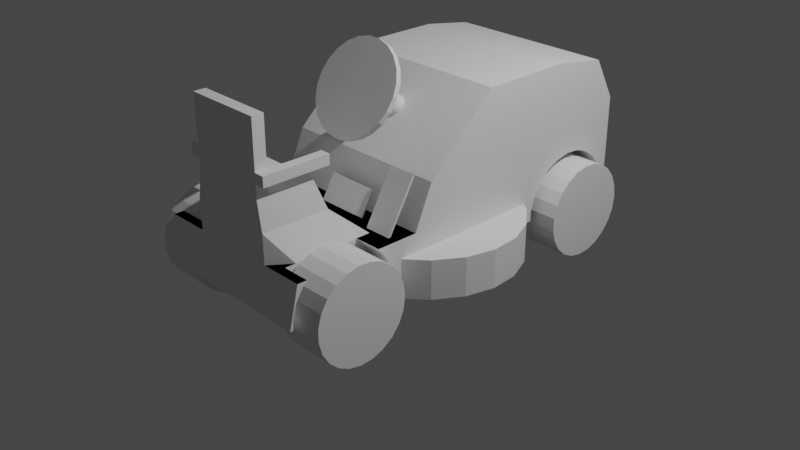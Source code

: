 # Source: mower.blend  (saved by Blender 2.82.7; exported with 4.5.12 LTS)
import bpy
from mathutils import Matrix  # noqa: F401  (used for matrix-valued properties, if any)

bpy.ops.wm.read_factory_settings(use_empty=True)
scene = bpy.context.scene
scene.name = 'Scene'

# ---- collections
col_collection = bpy.data.collections.new('Collection'); scene.collection.children.link(col_collection)

# ---- world
world_world = bpy.data.worlds.new('World'); scene.world = world_world
world_world.use_nodes = True; world_world.node_tree.nodes.clear()
_N = world_world.node_tree.nodes; _L = world_world.node_tree.links
n0 = _N.new('ShaderNodeOutputWorld'); n0.name = 'World Output'; n0.location = (300, 300)
n1 = _N.new('ShaderNodeBackground'); n1.name = 'Background'; n1.location = (10, 300)
n1.inputs[0].default_value = (0.05088, 0.05088, 0.05088, 1.0)
_L.new(n1.outputs[0], n0.inputs[0])
n0.is_active_output = True
world_world.color = (0.05088, 0.05088, 0.05088)
world_world.use_sun_shadow = False
world_world.sun_shadow_jitter_overblur = 0.0

# ---- cameras
cam_camera = bpy.data.cameras.new('Camera')
cam_camera.clip_end = 100.0
cam_camera.ortho_scale = 7.314

# ---- lights
light_light = bpy.data.lights.new('Light', 'POINT')
light_light.transmission_factor = 0.0
light_light.energy = 1000.0
light_light.shadow_soft_size = 0.1
light_light.shadow_maximum_resolution = 0.006
light_light.use_absolute_resolution = True

# ---- meshes
me_cylinder = bpy.data.meshes.new('Cylinder')
me_cylinder.from_pydata([(0.0, 1.0, -1.0), (0.0, 1.0, 1.0), (0.2698, 0.9629, -1.0), (0.2698, 0.9629, 1.0), (0.5196, 0.8544, -1.0), (0.5196, 0.8544, 1.0), (0.7308, 0.6826, -1.0), (0.7308, 0.6826, 1.0), (0.8879, 0.4601, -1.0), (0.8879, 0.4601, 1.0), (0.9791, 0.2035, -1.0), (0.9791, 0.2035, 1.0), (0.9977, -0.06824, -1.0), (0.9977, -0.06824, 1.0), (0.9423, -0.3349, -1.0), (0.9423, -0.3349, 1.0), (0.817, -0.5767, -1.0), (0.817, -0.5767, 1.0), (0.6311, -0.7757, -1.0), (0.6311, -0.7757, 1.0), (0.3984, -0.9172, -1.0), (0.3984, -0.9172, 1.0), (0.1362, -0.9907, -1.0), (0.1362, -0.9907, 1.0), (-0.1362, -0.9907, -1.0), (-0.1362, -0.9907, 1.0), (-0.3984, -0.9172, -1.0), (-0.3984, -0.9172, 1.0), (-0.6311, -0.7757, -1.0), (-0.6311, -0.7757, 1.0), (-0.817, -0.5767, -1.0), (-0.817, -0.5767, 1.0), (-0.9423, -0.3349, -1.0), (-0.9423, -0.3349, 1.0), (-0.9977, -0.06824, -1.0), (-0.9977, -0.06824, 1.0), (-0.9791, 0.2035, -1.0), (-0.9791, 0.2035, 1.0), (-0.8879, 0.4601, -1.0), (-0.8879, 0.4601, 1.0), (-0.7308, 0.6826, -1.0), (-0.7308, 0.6826, 1.0), (-0.5196, 0.8544, -1.0), (-0.5196, 0.8544, 1.0), (-0.2698, 0.9629, -1.0), (-0.2698, 0.9629, 1.0)], [], [(0, 1, 3, 2), (2, 3, 5, 4), (4, 5, 7, 6), (6, 7, 9, 8), (8, 9, 11, 10), (10, 11, 13, 12), (12, 13, 15, 14), (14, 15, 17, 16), (16, 17, 19, 18), (18, 19, 21, 20), (20, 21, 23, 22), (22, 23, 25, 24), (24, 25, 27, 26), (26, 27, 29, 28), (28, 29, 31, 30), (30, 31, 33, 32), (32, 33, 35, 34), (34, 35, 37, 36), (36, 37, 39, 38), (38, 39, 41, 40), (40, 41, 43, 42), (3, 1, 45, 43, 41, 39, 37, 35, 33, 31, 29, 27, 25, 23, 21, 19, 17, 15, 13, 11, 9, 7, 5), (42, 43, 45, 44), (44, 45, 1, 0), (0, 2, 4, 6, 8, 10, 12, 14, 16, 18, 20, 22, 24, 26, 28, 30, 32, 34, 36, 38, 40, 42, 44)])
_uv = me_cylinder.uv_layers.new(name='UVMap')
_uv.uv.foreach_set('vector', [1.0, 0.5, 1.0, 1.0, 0.9565, 1.0, 0.9565, 0.5, 0.9565, 0.5, 0.9565, 1.0, 0.913, 1.0, 0.913, 0.5, 0.913, 0.5, 0.913, 1.0, 0.8696, 1.0, 0.8696, 0.5, 0.8696, 0.5, 0.8696, 1.0, 0.8261, 1.0, 0.8261, 0.5, 0.8261, 0.5, 0.8261, 1.0, 0.7826, 1.0, 0.7826, 0.5, 0.7826, 0.5, 0.7826, 1.0, 0.7391, 1.0, 0.7391, 0.5, 0.7391, 0.5, 0.7391, 1.0, 0.6957, 1.0, 0.6957, 0.5, 0.6957, 0.5, 0.6957, 1.0, 0.6522, 1.0, 0.6522, 0.5, 0.6522, 0.5, 0.6522, 1.0, 0.6087, 1.0, 0.6087, 0.5, 0.6087, 0.5, 0.6087, 1.0, 0.5652, 1.0, 0.5652, 0.5, 0.5652, 0.5, 0.5652, 1.0, 0.5217, 1.0, 0.5217, 0.5, 0.5217, 0.5, 0.5217, 1.0, 0.4783, 1.0, 0.4783, 0.5, 0.4783, 0.5, 0.4783, 1.0, 0.4348, 1.0, 0.4348, 0.5, 0.4348, 0.5, 0.4348, 1.0, 0.3913, 1.0, 0.3913, 0.5, 0.3913, 0.5, 0.3913, 1.0, 0.3478, 1.0, 0.3478, 0.5, 0.3478, 0.5, 0.3478, 1.0, 0.3043, 1.0, 0.3043, 0.5, 0.3043, 0.5, 0.3043, 1.0, 0.2609, 1.0, 0.2609, 0.5, 0.2609, 0.5, 0.2609, 1.0, 0.2174, 1.0, 0.2174, 0.5, 0.2174, 0.5, 0.2174, 1.0, 0.1739, 1.0, 0.1739, 0.5, 0.1739, 0.5, 0.1739, 1.0, 0.1304, 1.0, 0.1304, 0.5, 0.1304, 0.5, 0.1304, 1.0, 0.08696, 1.0, 0.08696, 0.5, 0.3148, 0.4811, 0.25, 0.49, 0.1852, 0.4811, 0.1253, 0.4551, 0.0746, 0.4138, 0.03691, 0.3604, 0.01502, 0.2988, 0.01056, 0.2336, 0.02386, 0.1696, 0.05393, 0.1116, 0.09854, 0.06383, 0.1544, 0.02987, 0.2173, 0.01224, 0.2827, 0.01224, 0.3456, 0.02987, 0.4015, 0.06383, 0.4461, 0.1116, 0.4761, 0.1696, 0.4894, 0.2336, 0.485, 0.2988, 0.4631, 0.3604, 0.4254, 0.4138, 0.3747, 0.4551, 0.08696, 0.5, 0.08696, 1.0, 0.04348, 1.0, 0.04348, 0.5, 0.04348, 0.5, 0.04348, 1.0, 1.565e-07, 1.0, 1.565e-07, 0.5, 0.75, 0.49, 0.8148, 0.4811, 0.8747, 0.4551, 0.9254, 0.4138, 0.9631, 0.3604, 0.985, 0.2988, 0.9894, 0.2336, 0.9761, 0.1696, 0.9461, 0.1116, 0.9015, 0.06383, 0.8456, 0.02987, 0.7827, 0.01224, 0.7173, 0.01224, 0.6544, 0.02987, 0.5985, 0.06383, 0.5539, 0.1116, 0.5239, 0.1696, 0.5106, 0.2336, 0.515, 0.2988, 0.5369, 0.3604, 0.5746, 0.4138, 0.6253, 0.4551, 0.6852, 0.4811])
me_cylinder.use_remesh_fix_poles = True
me_cylinder.use_remesh_preserve_attributes = False
me_cylinder.use_mirror_vertex_groups = False
me_cylinder.update()
me_cylinder_002 = bpy.data.meshes.new('Cylinder.002')
me_cylinder_002.from_pydata([(0.0, 1.0, -1.0), (0.0, 1.0, 1.0), (0.2698, 0.9629, -1.0), (0.2698, 0.9629, 1.0), (0.5196, 0.8544, -1.0), (0.5196, 0.8544, 1.0), (0.7308, 0.6826, -1.0), (0.7308, 0.6826, 1.0), (0.8879, 0.4601, -1.0), (0.8879, 0.4601, 1.0), (0.9791, 0.2035, -1.0), (0.9791, 0.2035, 1.0), (0.9977, -0.06824, -1.0), (0.9977, -0.06824, 1.0), (0.9423, -0.3349, -1.0), (0.9423, -0.3349, 1.0), (0.817, -0.5767, -1.0), (0.817, -0.5767, 1.0), (0.6311, -0.7757, -1.0), (0.6311, -0.7757, 1.0), (0.3984, -0.9172, -1.0), (0.3984, -0.9172, 1.0), (0.1362, -0.9907, -1.0), (0.1362, -0.9907, 1.0), (-0.1362, -0.9907, -1.0), (-0.1362, -0.9907, 1.0), (-0.3984, -0.9172, -1.0), (-0.3984, -0.9172, 1.0), (-0.6311, -0.7757, -1.0), (-0.6311, -0.7757, 1.0), (-0.817, -0.5767, -1.0), (-0.817, -0.5767, 1.0), (-0.9423, -0.3349, -1.0), (-0.9423, -0.3349, 1.0), (-0.9977, -0.06824, -1.0), (-0.9977, -0.06824, 1.0), (-0.9791, 0.2035, -1.0), (-0.9791, 0.2035, 1.0), (-0.8879, 0.4601, -1.0), (-0.8879, 0.4601, 1.0), (-0.7308, 0.6826, -1.0), (-0.7308, 0.6826, 1.0), (-0.5196, 0.8544, -1.0), (-0.5196, 0.8544, 1.0), (-0.2698, 0.9629, -1.0), (-0.2698, 0.9629, 1.0)], [], [(0, 1, 3, 2), (2, 3, 5, 4), (4, 5, 7, 6), (6, 7, 9, 8), (8, 9, 11, 10), (10, 11, 13, 12), (12, 13, 15, 14), (14, 15, 17, 16), (16, 17, 19, 18), (18, 19, 21, 20), (20, 21, 23, 22), (22, 23, 25, 24), (24, 25, 27, 26), (26, 27, 29, 28), (28, 29, 31, 30), (30, 31, 33, 32), (32, 33, 35, 34), (34, 35, 37, 36), (36, 37, 39, 38), (38, 39, 41, 40), (40, 41, 43, 42), (3, 1, 45, 43, 41, 39, 37, 35, 33, 31, 29, 27, 25, 23, 21, 19, 17, 15, 13, 11, 9, 7, 5), (42, 43, 45, 44), (44, 45, 1, 0), (0, 2, 4, 6, 8, 10, 12, 14, 16, 18, 20, 22, 24, 26, 28, 30, 32, 34, 36, 38, 40, 42, 44)])
_uv = me_cylinder_002.uv_layers.new(name='UVMap')
_uv.uv.foreach_set('vector', [1.0, 0.5, 1.0, 1.0, 0.9565, 1.0, 0.9565, 0.5, 0.9565, 0.5, 0.9565, 1.0, 0.913, 1.0, 0.913, 0.5, 0.913, 0.5, 0.913, 1.0, 0.8696, 1.0, 0.8696, 0.5, 0.8696, 0.5, 0.8696, 1.0, 0.8261, 1.0, 0.8261, 0.5, 0.8261, 0.5, 0.8261, 1.0, 0.7826, 1.0, 0.7826, 0.5, 0.7826, 0.5, 0.7826, 1.0, 0.7391, 1.0, 0.7391, 0.5, 0.7391, 0.5, 0.7391, 1.0, 0.6957, 1.0, 0.6957, 0.5, 0.6957, 0.5, 0.6957, 1.0, 0.6522, 1.0, 0.6522, 0.5, 0.6522, 0.5, 0.6522, 1.0, 0.6087, 1.0, 0.6087, 0.5, 0.6087, 0.5, 0.6087, 1.0, 0.5652, 1.0, 0.5652, 0.5, 0.5652, 0.5, 0.5652, 1.0, 0.5217, 1.0, 0.5217, 0.5, 0.5217, 0.5, 0.5217, 1.0, 0.4783, 1.0, 0.4783, 0.5, 0.4783, 0.5, 0.4783, 1.0, 0.4348, 1.0, 0.4348, 0.5, 0.4348, 0.5, 0.4348, 1.0, 0.3913, 1.0, 0.3913, 0.5, 0.3913, 0.5, 0.3913, 1.0, 0.3478, 1.0, 0.3478, 0.5, 0.3478, 0.5, 0.3478, 1.0, 0.3043, 1.0, 0.3043, 0.5, 0.3043, 0.5, 0.3043, 1.0, 0.2609, 1.0, 0.2609, 0.5, 0.2609, 0.5, 0.2609, 1.0, 0.2174, 1.0, 0.2174, 0.5, 0.2174, 0.5, 0.2174, 1.0, 0.1739, 1.0, 0.1739, 0.5, 0.1739, 0.5, 0.1739, 1.0, 0.1304, 1.0, 0.1304, 0.5, 0.1304, 0.5, 0.1304, 1.0, 0.08696, 1.0, 0.08696, 0.5, 0.3148, 0.4811, 0.25, 0.49, 0.1852, 0.4811, 0.1253, 0.4551, 0.0746, 0.4138, 0.03691, 0.3604, 0.01502, 0.2988, 0.01056, 0.2336, 0.02386, 0.1696, 0.05393, 0.1116, 0.09854, 0.06383, 0.1544, 0.02987, 0.2173, 0.01224, 0.2827, 0.01224, 0.3456, 0.02987, 0.4015, 0.06383, 0.4461, 0.1116, 0.4761, 0.1696, 0.4894, 0.2336, 0.485, 0.2988, 0.4631, 0.3604, 0.4254, 0.4138, 0.3747, 0.4551, 0.08696, 0.5, 0.08696, 1.0, 0.04348, 1.0, 0.04348, 0.5, 0.04348, 0.5, 0.04348, 1.0, 1.565e-07, 1.0, 1.565e-07, 0.5, 0.75, 0.49, 0.8148, 0.4811, 0.8747, 0.4551, 0.9254, 0.4138, 0.9631, 0.3604, 0.985, 0.2988, 0.9894, 0.2336, 0.9761, 0.1696, 0.9461, 0.1116, 0.9015, 0.06383, 0.8456, 0.02987, 0.7827, 0.01224, 0.7173, 0.01224, 0.6544, 0.02987, 0.5985, 0.06383, 0.5539, 0.1116, 0.5239, 0.1696, 0.5106, 0.2336, 0.515, 0.2988, 0.5369, 0.3604, 0.5746, 0.4138, 0.6253, 0.4551, 0.6852, 0.4811])
me_cylinder_002.use_remesh_fix_poles = True
me_cylinder_002.use_remesh_preserve_attributes = False
me_cylinder_002.use_mirror_vertex_groups = False
me_cylinder_002.update()
me_cylinder_003 = bpy.data.meshes.new('Cylinder.003')
me_cylinder_003.from_pydata([(0.0, 1.0, -1.0), (0.0, 1.0, 1.0), (0.2698, 0.9629, -1.0), (0.2698, 0.9629, 1.0), (0.5196, 0.8544, -1.0), (0.5196, 0.8544, 1.0), (0.7308, 0.6826, -1.0), (0.7308, 0.6826, 1.0), (0.8879, 0.4601, -1.0), (0.8879, 0.4601, 1.0), (0.9791, 0.2035, -1.0), (0.9791, 0.2035, 1.0), (0.9977, -0.06824, -1.0), (0.9977, -0.06824, 1.0), (0.9423, -0.3349, -1.0), (0.9423, -0.3349, 1.0), (0.817, -0.5767, -1.0), (0.817, -0.5767, 1.0), (0.6311, -0.7757, -1.0), (0.6311, -0.7757, 1.0), (0.3984, -0.9172, -1.0), (0.3984, -0.9172, 1.0), (0.1362, -0.9907, -1.0), (0.1362, -0.9907, 1.0), (-0.1362, -0.9907, -1.0), (-0.1362, -0.9907, 1.0), (-0.3984, -0.9172, -1.0), (-0.3984, -0.9172, 1.0), (-0.6311, -0.7757, -1.0), (-0.6311, -0.7757, 1.0), (-0.817, -0.5767, -1.0), (-0.817, -0.5767, 1.0), (-0.9423, -0.3349, -1.0), (-0.9423, -0.3349, 1.0), (-0.9977, -0.06824, -1.0), (-0.9977, -0.06824, 1.0), (-0.9791, 0.2035, -1.0), (-0.9791, 0.2035, 1.0), (-0.8879, 0.4601, -1.0), (-0.8879, 0.4601, 1.0), (-0.7308, 0.6826, -1.0), (-0.7308, 0.6826, 1.0), (-0.5196, 0.8544, -1.0), (-0.5196, 0.8544, 1.0), (-0.2698, 0.9629, -1.0), (-0.2698, 0.9629, 1.0)], [], [(0, 1, 3, 2), (2, 3, 5, 4), (4, 5, 7, 6), (6, 7, 9, 8), (8, 9, 11, 10), (10, 11, 13, 12), (12, 13, 15, 14), (14, 15, 17, 16), (16, 17, 19, 18), (18, 19, 21, 20), (20, 21, 23, 22), (22, 23, 25, 24), (24, 25, 27, 26), (26, 27, 29, 28), (28, 29, 31, 30), (30, 31, 33, 32), (32, 33, 35, 34), (34, 35, 37, 36), (36, 37, 39, 38), (38, 39, 41, 40), (40, 41, 43, 42), (3, 1, 45, 43, 41, 39, 37, 35, 33, 31, 29, 27, 25, 23, 21, 19, 17, 15, 13, 11, 9, 7, 5), (42, 43, 45, 44), (44, 45, 1, 0), (0, 2, 4, 6, 8, 10, 12, 14, 16, 18, 20, 22, 24, 26, 28, 30, 32, 34, 36, 38, 40, 42, 44)])
_uv = me_cylinder_003.uv_layers.new(name='UVMap')
_uv.uv.foreach_set('vector', [1.0, 0.5, 1.0, 1.0, 0.9565, 1.0, 0.9565, 0.5, 0.9565, 0.5, 0.9565, 1.0, 0.913, 1.0, 0.913, 0.5, 0.913, 0.5, 0.913, 1.0, 0.8696, 1.0, 0.8696, 0.5, 0.8696, 0.5, 0.8696, 1.0, 0.8261, 1.0, 0.8261, 0.5, 0.8261, 0.5, 0.8261, 1.0, 0.7826, 1.0, 0.7826, 0.5, 0.7826, 0.5, 0.7826, 1.0, 0.7391, 1.0, 0.7391, 0.5, 0.7391, 0.5, 0.7391, 1.0, 0.6957, 1.0, 0.6957, 0.5, 0.6957, 0.5, 0.6957, 1.0, 0.6522, 1.0, 0.6522, 0.5, 0.6522, 0.5, 0.6522, 1.0, 0.6087, 1.0, 0.6087, 0.5, 0.6087, 0.5, 0.6087, 1.0, 0.5652, 1.0, 0.5652, 0.5, 0.5652, 0.5, 0.5652, 1.0, 0.5217, 1.0, 0.5217, 0.5, 0.5217, 0.5, 0.5217, 1.0, 0.4783, 1.0, 0.4783, 0.5, 0.4783, 0.5, 0.4783, 1.0, 0.4348, 1.0, 0.4348, 0.5, 0.4348, 0.5, 0.4348, 1.0, 0.3913, 1.0, 0.3913, 0.5, 0.3913, 0.5, 0.3913, 1.0, 0.3478, 1.0, 0.3478, 0.5, 0.3478, 0.5, 0.3478, 1.0, 0.3043, 1.0, 0.3043, 0.5, 0.3043, 0.5, 0.3043, 1.0, 0.2609, 1.0, 0.2609, 0.5, 0.2609, 0.5, 0.2609, 1.0, 0.2174, 1.0, 0.2174, 0.5, 0.2174, 0.5, 0.2174, 1.0, 0.1739, 1.0, 0.1739, 0.5, 0.1739, 0.5, 0.1739, 1.0, 0.1304, 1.0, 0.1304, 0.5, 0.1304, 0.5, 0.1304, 1.0, 0.08696, 1.0, 0.08696, 0.5, 0.3148, 0.4811, 0.25, 0.49, 0.1852, 0.4811, 0.1253, 0.4551, 0.0746, 0.4138, 0.03691, 0.3604, 0.01502, 0.2988, 0.01056, 0.2336, 0.02386, 0.1696, 0.05393, 0.1116, 0.09854, 0.06383, 0.1544, 0.02987, 0.2173, 0.01224, 0.2827, 0.01224, 0.3456, 0.02987, 0.4015, 0.06383, 0.4461, 0.1116, 0.4761, 0.1696, 0.4894, 0.2336, 0.485, 0.2988, 0.4631, 0.3604, 0.4254, 0.4138, 0.3747, 0.4551, 0.08696, 0.5, 0.08696, 1.0, 0.04348, 1.0, 0.04348, 0.5, 0.04348, 0.5, 0.04348, 1.0, 1.565e-07, 1.0, 1.565e-07, 0.5, 0.75, 0.49, 0.8148, 0.4811, 0.8747, 0.4551, 0.9254, 0.4138, 0.9631, 0.3604, 0.985, 0.2988, 0.9894, 0.2336, 0.9761, 0.1696, 0.9461, 0.1116, 0.9015, 0.06383, 0.8456, 0.02987, 0.7827, 0.01224, 0.7173, 0.01224, 0.6544, 0.02987, 0.5985, 0.06383, 0.5539, 0.1116, 0.5239, 0.1696, 0.5106, 0.2336, 0.515, 0.2988, 0.5369, 0.3604, 0.5746, 0.4138, 0.6253, 0.4551, 0.6852, 0.4811])
me_cylinder_003.use_remesh_fix_poles = True
me_cylinder_003.use_remesh_preserve_attributes = False
me_cylinder_003.use_mirror_vertex_groups = False
me_cylinder_003.update()
me_cylinder_006 = bpy.data.meshes.new('Cylinder.006')
me_cylinder_006.from_pydata([(0.0, 1.0, -1.0), (0.0, 1.0, 1.0), (0.2698, 0.9629, -1.0), (0.2698, 0.9629, 1.0), (0.5196, 0.8544, -1.0), (0.5196, 0.8544, 1.0), (0.7308, 0.6826, -1.0), (0.7308, 0.6826, 1.0), (0.8879, 0.4601, -1.0), (0.8879, 0.4601, 1.0), (0.9791, 0.2035, -1.0), (0.9791, 0.2035, 1.0), (0.9977, -0.06824, -1.0), (0.9977, -0.06824, 1.0), (0.9423, -0.3349, -1.0), (0.9423, -0.3349, 1.0), (0.817, -0.5767, -1.0), (0.817, -0.5767, 1.0), (0.6311, -0.7757, -1.0), (0.6311, -0.7757, 1.0), (0.3984, -0.9172, -1.0), (0.3984, -0.9172, 1.0), (0.1362, -0.9907, -1.0), (0.1362, -0.9907, 1.0), (-0.1362, -0.9907, -1.0), (-0.1362, -0.9907, 1.0), (-0.3984, -0.9172, -1.0), (-0.3984, -0.9172, 1.0), (-0.6311, -0.7757, -1.0), (-0.6311, -0.7757, 1.0), (-0.817, -0.5767, -1.0), (-0.817, -0.5767, 1.0), (-0.9423, -0.3349, -1.0), (-0.9423, -0.3349, 1.0), (-0.9977, -0.06824, -1.0), (-0.9977, -0.06824, 1.0), (-0.9791, 0.2035, -1.0), (-0.9791, 0.2035, 1.0), (-0.8879, 0.4601, -1.0), (-0.8879, 0.4601, 1.0), (-0.7308, 0.6826, -1.0), (-0.7308, 0.6826, 1.0), (-0.5196, 0.8544, -1.0), (-0.5196, 0.8544, 1.0), (-0.2698, 0.9629, -1.0), (-0.2698, 0.9629, 1.0)], [], [(0, 1, 3, 2), (2, 3, 5, 4), (4, 5, 7, 6), (6, 7, 9, 8), (8, 9, 11, 10), (10, 11, 13, 12), (12, 13, 15, 14), (14, 15, 17, 16), (16, 17, 19, 18), (18, 19, 21, 20), (20, 21, 23, 22), (22, 23, 25, 24), (24, 25, 27, 26), (26, 27, 29, 28), (28, 29, 31, 30), (30, 31, 33, 32), (32, 33, 35, 34), (34, 35, 37, 36), (36, 37, 39, 38), (38, 39, 41, 40), (40, 41, 43, 42), (3, 1, 45, 43, 41, 39, 37, 35, 33, 31, 29, 27, 25, 23, 21, 19, 17, 15, 13, 11, 9, 7, 5), (42, 43, 45, 44), (44, 45, 1, 0), (0, 2, 4, 6, 8, 10, 12, 14, 16, 18, 20, 22, 24, 26, 28, 30, 32, 34, 36, 38, 40, 42, 44)])
_uv = me_cylinder_006.uv_layers.new(name='UVMap')
_uv.uv.foreach_set('vector', [1.0, 0.5, 1.0, 1.0, 0.9565, 1.0, 0.9565, 0.5, 0.9565, 0.5, 0.9565, 1.0, 0.913, 1.0, 0.913, 0.5, 0.913, 0.5, 0.913, 1.0, 0.8696, 1.0, 0.8696, 0.5, 0.8696, 0.5, 0.8696, 1.0, 0.8261, 1.0, 0.8261, 0.5, 0.8261, 0.5, 0.8261, 1.0, 0.7826, 1.0, 0.7826, 0.5, 0.7826, 0.5, 0.7826, 1.0, 0.7391, 1.0, 0.7391, 0.5, 0.7391, 0.5, 0.7391, 1.0, 0.6957, 1.0, 0.6957, 0.5, 0.6957, 0.5, 0.6957, 1.0, 0.6522, 1.0, 0.6522, 0.5, 0.6522, 0.5, 0.6522, 1.0, 0.6087, 1.0, 0.6087, 0.5, 0.6087, 0.5, 0.6087, 1.0, 0.5652, 1.0, 0.5652, 0.5, 0.5652, 0.5, 0.5652, 1.0, 0.5217, 1.0, 0.5217, 0.5, 0.5217, 0.5, 0.5217, 1.0, 0.4783, 1.0, 0.4783, 0.5, 0.4783, 0.5, 0.4783, 1.0, 0.4348, 1.0, 0.4348, 0.5, 0.4348, 0.5, 0.4348, 1.0, 0.3913, 1.0, 0.3913, 0.5, 0.3913, 0.5, 0.3913, 1.0, 0.3478, 1.0, 0.3478, 0.5, 0.3478, 0.5, 0.3478, 1.0, 0.3043, 1.0, 0.3043, 0.5, 0.3043, 0.5, 0.3043, 1.0, 0.2609, 1.0, 0.2609, 0.5, 0.2609, 0.5, 0.2609, 1.0, 0.2174, 1.0, 0.2174, 0.5, 0.2174, 0.5, 0.2174, 1.0, 0.1739, 1.0, 0.1739, 0.5, 0.1739, 0.5, 0.1739, 1.0, 0.1304, 1.0, 0.1304, 0.5, 0.1304, 0.5, 0.1304, 1.0, 0.08696, 1.0, 0.08696, 0.5, 0.3148, 0.4811, 0.25, 0.49, 0.1852, 0.4811, 0.1253, 0.4551, 0.0746, 0.4138, 0.03691, 0.3604, 0.01502, 0.2988, 0.01056, 0.2336, 0.02386, 0.1696, 0.05393, 0.1116, 0.09854, 0.06383, 0.1544, 0.02987, 0.2173, 0.01224, 0.2827, 0.01224, 0.3456, 0.02987, 0.4015, 0.06383, 0.4461, 0.1116, 0.4761, 0.1696, 0.4894, 0.2336, 0.485, 0.2988, 0.4631, 0.3604, 0.4254, 0.4138, 0.3747, 0.4551, 0.08696, 0.5, 0.08696, 1.0, 0.04348, 1.0, 0.04348, 0.5, 0.04348, 0.5, 0.04348, 1.0, 1.565e-07, 1.0, 1.565e-07, 0.5, 0.75, 0.49, 0.8148, 0.4811, 0.8747, 0.4551, 0.9254, 0.4138, 0.9631, 0.3604, 0.985, 0.2988, 0.9894, 0.2336, 0.9761, 0.1696, 0.9461, 0.1116, 0.9015, 0.06383, 0.8456, 0.02987, 0.7827, 0.01224, 0.7173, 0.01224, 0.6544, 0.02987, 0.5985, 0.06383, 0.5539, 0.1116, 0.5239, 0.1696, 0.5106, 0.2336, 0.515, 0.2988, 0.5369, 0.3604, 0.5746, 0.4138, 0.6253, 0.4551, 0.6852, 0.4811])
me_cylinder_006.use_remesh_fix_poles = True
me_cylinder_006.use_remesh_preserve_attributes = False
me_cylinder_006.use_mirror_vertex_groups = False
me_cylinder_006.update()
me_cylinder_007 = bpy.data.meshes.new('Cylinder.007')
me_cylinder_007.from_pydata([(0.0, 1.0, -1.0), (0.0, 1.0, 1.0), (0.2698, 0.9629, -1.0), (0.2698, 0.9629, 1.0), (0.5196, 0.8544, -1.0), (0.5196, 0.8544, 1.0), (0.7308, 0.6826, -1.0), (0.7308, 0.6826, 1.0), (0.8879, 0.4601, -1.0), (0.8879, 0.4601, 1.0), (0.9791, 0.2035, -1.0), (0.9791, 0.2035, 1.0), (0.9977, -0.06824, -1.0), (0.9977, -0.06824, 1.0), (0.9423, -0.3349, -1.0), (0.9423, -0.3349, 1.0), (0.817, -0.5767, -1.0), (0.817, -0.5767, 1.0), (0.6311, -0.7757, -1.0), (0.6311, -0.7757, 1.0), (0.3984, -0.9172, -1.0), (0.3984, -0.9172, 1.0), (0.1362, -0.9907, -1.0), (0.1362, -0.9907, 1.0), (-0.1362, -0.9907, -1.0), (-0.1362, -0.9907, 1.0), (-0.3984, -0.9172, -1.0), (-0.3984, -0.9172, 1.0), (-0.6311, -0.7757, -1.0), (-0.6311, -0.7757, 1.0), (-0.817, -0.5767, -1.0), (-0.817, -0.5767, 1.0), (-0.9423, -0.3349, -1.0), (-0.9423, -0.3349, 1.0), (-0.9977, -0.06824, -1.0), (-0.9977, -0.06824, 1.0), (-0.9791, 0.2035, -1.0), (-0.9791, 0.2035, 1.0), (-0.8879, 0.4601, -1.0), (-0.8879, 0.4601, 1.0), (-0.7308, 0.6826, -1.0), (-0.7308, 0.6826, 1.0), (-0.5196, 0.8544, -1.0), (-0.5196, 0.8544, 1.0), (-0.2698, 0.9629, -1.0), (-0.2698, 0.9629, 1.0)], [], [(0, 1, 3, 2), (2, 3, 5, 4), (4, 5, 7, 6), (6, 7, 9, 8), (8, 9, 11, 10), (10, 11, 13, 12), (12, 13, 15, 14), (14, 15, 17, 16), (16, 17, 19, 18), (18, 19, 21, 20), (20, 21, 23, 22), (22, 23, 25, 24), (24, 25, 27, 26), (26, 27, 29, 28), (28, 29, 31, 30), (30, 31, 33, 32), (32, 33, 35, 34), (34, 35, 37, 36), (36, 37, 39, 38), (38, 39, 41, 40), (40, 41, 43, 42), (3, 1, 45, 43, 41, 39, 37, 35, 33, 31, 29, 27, 25, 23, 21, 19, 17, 15, 13, 11, 9, 7, 5), (42, 43, 45, 44), (44, 45, 1, 0), (0, 2, 4, 6, 8, 10, 12, 14, 16, 18, 20, 22, 24, 26, 28, 30, 32, 34, 36, 38, 40, 42, 44)])
_uv = me_cylinder_007.uv_layers.new(name='UVMap')
_uv.uv.foreach_set('vector', [1.0, 0.5, 1.0, 1.0, 0.9565, 1.0, 0.9565, 0.5, 0.9565, 0.5, 0.9565, 1.0, 0.913, 1.0, 0.913, 0.5, 0.913, 0.5, 0.913, 1.0, 0.8696, 1.0, 0.8696, 0.5, 0.8696, 0.5, 0.8696, 1.0, 0.8261, 1.0, 0.8261, 0.5, 0.8261, 0.5, 0.8261, 1.0, 0.7826, 1.0, 0.7826, 0.5, 0.7826, 0.5, 0.7826, 1.0, 0.7391, 1.0, 0.7391, 0.5, 0.7391, 0.5, 0.7391, 1.0, 0.6957, 1.0, 0.6957, 0.5, 0.6957, 0.5, 0.6957, 1.0, 0.6522, 1.0, 0.6522, 0.5, 0.6522, 0.5, 0.6522, 1.0, 0.6087, 1.0, 0.6087, 0.5, 0.6087, 0.5, 0.6087, 1.0, 0.5652, 1.0, 0.5652, 0.5, 0.5652, 0.5, 0.5652, 1.0, 0.5217, 1.0, 0.5217, 0.5, 0.5217, 0.5, 0.5217, 1.0, 0.4783, 1.0, 0.4783, 0.5, 0.4783, 0.5, 0.4783, 1.0, 0.4348, 1.0, 0.4348, 0.5, 0.4348, 0.5, 0.4348, 1.0, 0.3913, 1.0, 0.3913, 0.5, 0.3913, 0.5, 0.3913, 1.0, 0.3478, 1.0, 0.3478, 0.5, 0.3478, 0.5, 0.3478, 1.0, 0.3043, 1.0, 0.3043, 0.5, 0.3043, 0.5, 0.3043, 1.0, 0.2609, 1.0, 0.2609, 0.5, 0.2609, 0.5, 0.2609, 1.0, 0.2174, 1.0, 0.2174, 0.5, 0.2174, 0.5, 0.2174, 1.0, 0.1739, 1.0, 0.1739, 0.5, 0.1739, 0.5, 0.1739, 1.0, 0.1304, 1.0, 0.1304, 0.5, 0.1304, 0.5, 0.1304, 1.0, 0.08696, 1.0, 0.08696, 0.5, 0.3148, 0.4811, 0.25, 0.49, 0.1852, 0.4811, 0.1253, 0.4551, 0.0746, 0.4138, 0.03691, 0.3604, 0.01502, 0.2988, 0.01056, 0.2336, 0.02386, 0.1696, 0.05393, 0.1116, 0.09854, 0.06383, 0.1544, 0.02987, 0.2173, 0.01224, 0.2827, 0.01224, 0.3456, 0.02987, 0.4015, 0.06383, 0.4461, 0.1116, 0.4761, 0.1696, 0.4894, 0.2336, 0.485, 0.2988, 0.4631, 0.3604, 0.4254, 0.4138, 0.3747, 0.4551, 0.08696, 0.5, 0.08696, 1.0, 0.04348, 1.0, 0.04348, 0.5, 0.04348, 0.5, 0.04348, 1.0, 1.565e-07, 1.0, 1.565e-07, 0.5, 0.75, 0.49, 0.8148, 0.4811, 0.8747, 0.4551, 0.9254, 0.4138, 0.9631, 0.3604, 0.985, 0.2988, 0.9894, 0.2336, 0.9761, 0.1696, 0.9461, 0.1116, 0.9015, 0.06383, 0.8456, 0.02987, 0.7827, 0.01224, 0.7173, 0.01224, 0.6544, 0.02987, 0.5985, 0.06383, 0.5539, 0.1116, 0.5239, 0.1696, 0.5106, 0.2336, 0.515, 0.2988, 0.5369, 0.3604, 0.5746, 0.4138, 0.6253, 0.4551, 0.6852, 0.4811])
me_cylinder_007.use_remesh_fix_poles = True
me_cylinder_007.use_remesh_preserve_attributes = False
me_cylinder_007.use_mirror_vertex_groups = False
me_cylinder_007.update()
me_cylinder_012 = bpy.data.meshes.new('Cylinder.012')
me_cylinder_012.from_pydata([(0.0, 1.0, -1.0), (0.0, 1.0, 1.0), (0.2698, 0.9629, -1.0), (0.2698, 0.9629, 1.0), (0.5196, 0.8544, -1.0), (0.5196, 0.8544, 1.0), (0.7308, 0.6826, -1.0), (0.7308, 0.6826, 1.0), (0.8879, 0.4601, -1.0), (0.8879, 0.4601, 1.0), (0.9791, 0.2035, -1.0), (0.9791, 0.2035, 1.0), (0.9977, -0.06824, -1.0), (0.9977, -0.06824, 1.0), (0.9423, -0.3349, -1.0), (0.9423, -0.3349, 1.0), (0.817, -0.5767, -1.0), (0.817, -0.5767, 1.0), (0.6311, -0.7757, -1.0), (0.6311, -0.7757, 1.0), (0.3984, -0.9172, -1.0), (0.3984, -0.9172, 1.0), (0.1362, -0.9907, -1.0), (0.1362, -0.9907, 1.0), (-0.1362, -0.9907, -1.0), (-0.1362, -0.9907, 1.0), (-0.3984, -0.9172, -1.0), (-0.3984, -0.9172, 1.0), (-0.6311, -0.7757, -1.0), (-0.6311, -0.7757, 1.0), (-0.817, -0.5767, -1.0), (-0.817, -0.5767, 1.0), (-0.9423, -0.3349, -1.0), (-0.9423, -0.3349, 1.0), (-0.9977, -0.06824, -1.0), (-0.9977, -0.06824, 1.0), (-0.9791, 0.2035, -1.0), (-0.9791, 0.2035, 1.0), (-0.8879, 0.4601, -1.0), (-0.8879, 0.4601, 1.0), (-0.7308, 0.6826, -1.0), (-0.7308, 0.6826, 1.0), (-0.5196, 0.8544, -1.0), (-0.5196, 0.8544, 1.0), (-0.2698, 0.9629, -1.0), (-0.2698, 0.9629, 1.0)], [], [(0, 1, 3, 2), (2, 3, 5, 4), (4, 5, 7, 6), (6, 7, 9, 8), (8, 9, 11, 10), (10, 11, 13, 12), (12, 13, 15, 14), (14, 15, 17, 16), (16, 17, 19, 18), (18, 19, 21, 20), (20, 21, 23, 22), (22, 23, 25, 24), (24, 25, 27, 26), (26, 27, 29, 28), (28, 29, 31, 30), (30, 31, 33, 32), (32, 33, 35, 34), (34, 35, 37, 36), (36, 37, 39, 38), (38, 39, 41, 40), (40, 41, 43, 42), (3, 1, 45, 43, 41, 39, 37, 35, 33, 31, 29, 27, 25, 23, 21, 19, 17, 15, 13, 11, 9, 7, 5), (42, 43, 45, 44), (44, 45, 1, 0), (0, 2, 4, 6, 8, 10, 12, 14, 16, 18, 20, 22, 24, 26, 28, 30, 32, 34, 36, 38, 40, 42, 44)])
_uv = me_cylinder_012.uv_layers.new(name='UVMap')
_uv.uv.foreach_set('vector', [1.0, 0.5, 1.0, 1.0, 0.9565, 1.0, 0.9565, 0.5, 0.9565, 0.5, 0.9565, 1.0, 0.913, 1.0, 0.913, 0.5, 0.913, 0.5, 0.913, 1.0, 0.8696, 1.0, 0.8696, 0.5, 0.8696, 0.5, 0.8696, 1.0, 0.8261, 1.0, 0.8261, 0.5, 0.8261, 0.5, 0.8261, 1.0, 0.7826, 1.0, 0.7826, 0.5, 0.7826, 0.5, 0.7826, 1.0, 0.7391, 1.0, 0.7391, 0.5, 0.7391, 0.5, 0.7391, 1.0, 0.6957, 1.0, 0.6957, 0.5, 0.6957, 0.5, 0.6957, 1.0, 0.6522, 1.0, 0.6522, 0.5, 0.6522, 0.5, 0.6522, 1.0, 0.6087, 1.0, 0.6087, 0.5, 0.6087, 0.5, 0.6087, 1.0, 0.5652, 1.0, 0.5652, 0.5, 0.5652, 0.5, 0.5652, 1.0, 0.5217, 1.0, 0.5217, 0.5, 0.5217, 0.5, 0.5217, 1.0, 0.4783, 1.0, 0.4783, 0.5, 0.4783, 0.5, 0.4783, 1.0, 0.4348, 1.0, 0.4348, 0.5, 0.4348, 0.5, 0.4348, 1.0, 0.3913, 1.0, 0.3913, 0.5, 0.3913, 0.5, 0.3913, 1.0, 0.3478, 1.0, 0.3478, 0.5, 0.3478, 0.5, 0.3478, 1.0, 0.3043, 1.0, 0.3043, 0.5, 0.3043, 0.5, 0.3043, 1.0, 0.2609, 1.0, 0.2609, 0.5, 0.2609, 0.5, 0.2609, 1.0, 0.2174, 1.0, 0.2174, 0.5, 0.2174, 0.5, 0.2174, 1.0, 0.1739, 1.0, 0.1739, 0.5, 0.1739, 0.5, 0.1739, 1.0, 0.1304, 1.0, 0.1304, 0.5, 0.1304, 0.5, 0.1304, 1.0, 0.08696, 1.0, 0.08696, 0.5, 0.3148, 0.4811, 0.25, 0.49, 0.1852, 0.4811, 0.1253, 0.4551, 0.0746, 0.4138, 0.03691, 0.3604, 0.01502, 0.2988, 0.01056, 0.2336, 0.02386, 0.1696, 0.05393, 0.1116, 0.09854, 0.06383, 0.1544, 0.02987, 0.2173, 0.01224, 0.2827, 0.01224, 0.3456, 0.02987, 0.4015, 0.06383, 0.4461, 0.1116, 0.4761, 0.1696, 0.4894, 0.2336, 0.485, 0.2988, 0.4631, 0.3604, 0.4254, 0.4138, 0.3747, 0.4551, 0.08696, 0.5, 0.08696, 1.0, 0.04348, 1.0, 0.04348, 0.5, 0.04348, 0.5, 0.04348, 1.0, 1.565e-07, 1.0, 1.565e-07, 0.5, 0.75, 0.49, 0.8148, 0.4811, 0.8747, 0.4551, 0.9254, 0.4138, 0.9631, 0.3604, 0.985, 0.2988, 0.9894, 0.2336, 0.9761, 0.1696, 0.9461, 0.1116, 0.9015, 0.06383, 0.8456, 0.02987, 0.7827, 0.01224, 0.7173, 0.01224, 0.6544, 0.02987, 0.5985, 0.06383, 0.5539, 0.1116, 0.5239, 0.1696, 0.5106, 0.2336, 0.515, 0.2988, 0.5369, 0.3604, 0.5746, 0.4138, 0.6253, 0.4551, 0.6852, 0.4811])
me_cylinder_012.use_remesh_fix_poles = True
me_cylinder_012.use_remesh_preserve_attributes = False
me_cylinder_012.use_mirror_vertex_groups = False
me_cylinder_012.update()
me_cylinder_014 = bpy.data.meshes.new('Cylinder.014')
me_cylinder_014.from_pydata([(0.4539, -0.8285, 1.057e-07), (0.4539, -0.8471, 0.7554), (0.4539, -1.828, -0.3813), (0.4539, -1.791, -1.116), (0.4539, -1.72, -1.767), (0.4539, -0.9016, -1.455), (0.4539, -0.8471, -0.7554), (0.0, 1.0, -1.0), (0.0, 1.0, 1.0), (0.2698, 0.9629, -1.0), (0.2698, 0.9629, 1.0), (0.5196, 0.8544, -1.0), (0.5196, 0.8544, 1.0), (0.7308, 0.6826, -1.0), (0.7308, 0.6826, 1.0), (0.8879, 0.4601, -1.0), (0.8879, 0.4601, 1.0), (0.9791, 0.2035, -1.0), (0.9791, 0.2035, 1.0), (0.9977, -0.06824, -1.0), (0.9977, -0.06824, 1.0), (0.9423, -0.3349, -1.0), (0.9423, -0.3349, 1.0), (0.817, -0.5767, -1.0), (0.817, -0.5767, 1.0), (0.6311, -0.7757, -1.0), (0.6311, -0.7757, 1.0), (0.3984, -0.9172, -1.0), (0.3984, -0.9172, 1.0), (0.1362, -0.9907, -1.0), (0.1362, -0.9907, 1.0), (-0.1362, -0.9907, -1.0), (-0.1362, -0.9907, 1.0), (-0.3984, -0.9172, -1.0), (-0.3984, -0.9172, 1.0), (-0.6311, -0.7757, -1.0), (-0.6311, -0.7757, 1.0), (-0.817, -0.5767, -1.0), (-0.817, -0.5767, 1.0), (-0.9423, -0.3349, -1.0), (-0.9423, -0.3349, 1.0), (-0.9977, -0.06824, -1.0), (-0.9977, -0.06824, 1.0), (-0.9791, 0.2035, -1.0), (-0.9791, 0.2035, 1.0), (-0.8879, 0.4601, -1.0), (-0.8879, 0.4601, 1.0), (-0.7308, 0.6826, -1.0), (-0.7308, 0.6826, 1.0), (-0.5196, 0.8544, -1.0), (-0.5196, 0.8544, 1.0), (-0.2698, 0.9629, -1.0), (-0.2698, 0.9629, 1.0), (0.4539, 1.833, 0.0), (0.4539, 0.8332, -0.3813), (0.4539, 0.8701, -1.116), (0.4539, 0.9411, -1.767), (0.4539, 1.041, -2.288), (0.4539, 1.162, -2.638), (0.4539, 1.296, -2.794), (0.4539, 1.433, -2.741), (0.4539, 1.561, -2.486), (0.4539, 1.673, -2.046), (0.4539, 1.759, -1.455), (0.4539, 1.814, -0.7554), (-0.4539, 1.833, 0.0), (-0.4539, 0.8332, -0.3813), (-0.4539, 0.8701, -1.116), (-0.4539, 0.9411, -1.767), (-0.4539, 1.041, -2.288), (-0.4539, 1.162, -2.638), (-0.4539, 1.296, -2.794), (-0.4539, 1.433, -2.741), (-0.4539, 1.561, -2.486), (-0.4539, 1.673, -2.046), (-0.4539, 1.759, -1.455), (-0.4539, 1.814, -0.7554), (-0.6676, 1.864, 0.0974), (-0.6676, 0.2543, -7.623), (-0.6676, -0.6666, 0.0974), (0.6676, 1.864, 0.0974), (0.6676, 0.2543, -7.623), (0.6676, -0.6666, 0.0974), (-0.6676, 1.864, -4.978), (-0.6676, -0.4086, -4.156), (0.6676, -0.4086, -4.156), (0.6676, 1.864, -4.978), (-0.6676, 1.864, -1.63), (-0.6676, -0.5788, -1.967), (0.6676, -0.5788, -1.967), (0.6676, 1.864, -1.63), (-0.6676, -1.859, 0.0974), (0.6676, -1.859, 0.0974), (-0.6676, -1.771, -1.967), (0.6676, -1.771, -1.967), (-0.6676, -0.5788, -1.967), (0.6676, -0.5788, -1.967), (-0.4539, 1.83, 0.0974), (-0.6676, 0.8332, 0.0974), (-0.6676, 0.8332, -0.3813), (-0.4539, 0.8332, 0.0974), (-0.6676, 1.83, 0.0974), (-0.6676, 1.833, 0.0), (-0.6676, 1.814, -0.7554), (-0.6676, 0.8701, -1.116), (-0.6676, 0.94, -1.757), (-0.6676, 0.9411, -1.767), (-0.6676, 1.041, -2.288), (-0.6676, 1.162, -2.638), (-0.6676, 1.296, -2.794), (-0.6676, 1.561, -2.486), (-0.6676, 1.433, -2.741), (-0.6676, 1.759, -1.455), (-0.6676, 1.673, -2.046), (-0.6676, 1.731, -1.648), (-0.4539, -0.8309, 0.0974), (-0.6676, -1.828, 0.0974), (-0.4539, -1.828, 0.0974), (-0.6676, -1.828, -0.3813), (-0.6676, -0.8309, 0.0974), (-0.6676, -0.8285, 0.0), (-0.4539, -1.682, -1.967), (-0.4539, -1.682, -1.967), (-0.6676, -0.8471, -0.7554), (-0.6676, -1.791, -1.116), (-0.6676, -1.72, -1.767), (-0.6676, -1.682, -1.967), (-0.6676, -1.682, -1.967), (-0.6676, -0.9016, -1.455), (-0.6676, -0.9763, -1.967), (-0.6676, -0.9763, -1.967), (-0.4539, -0.9763, -1.967), (-0.4539, -0.9763, -1.967), (0.4539, 0.8332, 0.0974), (0.6676, 0.8332, 0.0974), (0.6676, 0.8332, -0.3813), (0.4539, 1.83, 0.0974), (0.6676, 1.83, 0.0974), (0.6676, 1.833, 0.0), (0.6676, 1.814, -0.7554), (0.6676, 0.8701, -1.116), (0.6676, 0.94, -1.757), (0.6676, 0.9411, -1.767), (0.6676, 1.162, -2.638), (0.6676, 1.041, -2.288), (0.6676, 1.296, -2.794), (0.6676, 1.561, -2.486), (0.6676, 1.433, -2.741), (0.6676, 1.759, -1.455), (0.6676, 1.673, -2.046), (0.6676, 1.731, -1.648), (0.4539, -0.8835, 1.0), (0.4539, -0.8662, 1.0), (0.5136, -0.8471, 0.7554), (0.4823, -0.8662, 1.0), (0.4539, -1.828, 0.0974), (0.5443, -0.8285, 5.982e-08), (0.4539, -0.8309, 0.0974), (0.6676, -0.8309, 0.0974), (0.6676, -0.8285, -2.79e-09), (0.6676, -1.828, 0.0974), (0.6676, -1.828, -0.3813), (0.5136, -0.8471, -0.7554), (0.6676, -0.8471, -0.7554), (0.6676, -1.791, -1.116), (0.4539, -0.8835, -1.0), (0.4823, -0.8662, -1.0), (0.6676, -0.9016, -1.455), (0.4539, -0.8662, -1.0), (0.4539, -0.9763, -1.967), (0.4539, -0.9763, -1.967), (0.6676, -1.72, -1.767), (0.6676, -0.9763, -1.967), (0.6676, -0.9763, -1.967), (0.4539, -1.682, -1.967), (0.4539, -1.682, -1.967), (0.6676, -1.682, -1.967), (0.6676, -1.682, -1.967), (-0.6676, 1.142, -7.623), (-0.6676, 1.644, -7.168), (0.6676, 1.644, -7.168), (0.6676, 1.142, -7.623)], [], [(0, 156, 153, 1, 157), (1, 153, 154, 152), (2, 161, 164, 3), (3, 164, 171, 4), (4, 171, 176, 174), (5, 167, 163, 162, 166, 168), (6, 162, 156, 0), (0, 157, 155, 2, 3, 4, 174, 170, 5, 168, 6), (7, 8, 10, 9), (9, 10, 12, 11), (11, 12, 14, 13), (13, 14, 16, 15), (15, 16, 18, 17), (17, 18, 20, 19), (19, 20, 22, 21), (21, 22, 24, 23), (23, 24, 26, 25), (25, 26, 154, 153, 156, 162, 166), (27, 28, 30, 29), (29, 30, 32, 31), (31, 32, 34, 33), (33, 34, 36, 35), (35, 36, 38, 37), (37, 38, 40, 39), (39, 40, 42, 41), (41, 42, 44, 43), (43, 44, 46, 45), (45, 46, 48, 47), (47, 48, 50, 49), (10, 8, 52, 50, 48, 46, 44, 42, 40, 38, 36, 34, 32, 30, 28, 151, 152, 154, 26, 24, 22, 20, 18, 16, 14, 12), (49, 50, 52, 51), (51, 52, 8, 7), (7, 9, 11, 13, 15, 17, 19, 21, 23, 25, 166, 168, 165, 27, 29, 31, 33, 35, 37, 39, 41, 43, 45, 47, 49, 51), (53, 136, 137, 138), (54, 55, 140, 135), (55, 56, 142, 141, 140), (56, 57, 144, 142), (57, 58, 143, 144), (58, 59, 145, 143), (59, 60, 147, 145), (60, 61, 146, 147), (61, 62, 149, 146), (62, 63, 148, 150, 149), (63, 64, 139, 148), (64, 53, 138, 139), (53, 64, 63, 62, 61, 60, 59, 58, 57, 56, 55, 54, 133, 136), (87, 77, 101, 102, 103, 112, 114), (89, 88, 129, 131, 122, 126, 93, 94, 176, 174, 170, 172), (89, 82, 134, 135, 140, 141), (90, 80, 77, 87), (180, 86, 83, 179), (82, 79, 98, 100, 97, 101, 77, 80, 137, 136, 133, 134), (81, 85, 86, 180, 181), (78, 84, 85, 81), (78, 81, 181, 178), (86, 90, 87, 83), (85, 89, 141, 142, 144, 143, 145, 147, 146, 149, 150, 90, 86), (84, 88, 89, 85), (83, 87, 114, 113, 110, 111, 109, 108, 107, 106, 105, 88, 84), (93, 91, 92, 94), (82, 89, 172, 167, 163, 159, 158), (79, 82, 158, 157, 155, 160, 92, 91, 116, 117, 115, 119), (88, 79, 119, 120, 123, 128, 129), (94, 93, 127, 121, 132, 130, 95, 96, 173, 169, 175, 177), (112, 75, 74, 113, 114), (111, 72, 71, 109), (105, 104, 99, 98, 79, 88), (108, 70, 69, 107), (103, 76, 75, 112), (107, 69, 68, 106), (99, 66, 100, 98), (113, 74, 73, 110), (97, 65, 102, 101), (110, 73, 72, 111), (100, 66, 67, 68, 69, 70, 71, 72, 73, 74, 75, 76, 65, 97), (109, 71, 70, 108), (106, 68, 67, 104, 105), (104, 67, 66, 99), (102, 65, 76, 103), (126, 125, 124, 118, 116, 91, 93), (150, 148, 139, 138, 137, 80, 90), (133, 54, 135, 134), (115, 117, 122, 131), (115, 131, 129, 128, 123, 120, 119), (117, 116, 118, 124, 125, 126, 122), (160, 161, 164, 171, 176, 94, 92), (167, 5, 170, 172), (174, 175, 169, 170), (162, 6, 168, 166), (161, 2, 155, 160), (165, 151, 28, 27), (162, 163, 159, 156), (178, 181, 180, 179), (178, 179, 83, 84, 78)])
_uv = me_cylinder_014.uv_layers.new(name='UVMap')
_uv.uv.foreach_set('vector', [1.0, 0.5, 1.0, 0.6085, 0.9565, 0.5718, 0.9565, 0.5, 0.9944, 0.5, 0.9565, 0.5, 0.9565, 0.5718, 0.9413, 0.5341, 0.9413, 0.5, 0.4783, 0.5, 0.4783, 0.7566, 0.4348, 0.7566, 0.4348, 0.5, 0.4348, 0.5, 0.4348, 0.7566, 0.3913, 0.7566, 0.3913, 0.5, 0.3913, 0.5, 0.3913, 0.7566, 0.3746, 0.7566, 0.3746, 0.5, 0.08696, 0.5, 0.08696, 0.7566, 0.04348, 0.7566, 0.04348, 0.5718, 0.05868, 0.5341, 0.05868, 0.5, 0.04348, 0.5, 0.04348, 0.5718, 1.565e-07, 0.6085, 1.565e-07, 0.5, 0.75, 0.49, 0.7583, 0.4889, 0.7583, 0.01224, 0.7173, 0.01224, 0.6544, 0.02987, 0.5985, 0.06383, 0.5814, 0.08216, 0.5814, 0.4194, 0.6253, 0.4551, 0.6643, 0.472, 0.6852, 0.4811, 1.0, 0.5, 1.0, 1.0, 0.9565, 1.0, 0.9565, 0.5, 0.9565, 0.5, 0.9565, 1.0, 0.913, 1.0, 0.913, 0.5, 0.913, 0.5, 0.913, 1.0, 0.8696, 1.0, 0.8696, 0.5, 0.8696, 0.5, 0.8696, 1.0, 0.8261, 1.0, 0.8261, 0.5, 0.8261, 0.5, 0.8261, 1.0, 0.7826, 1.0, 0.7826, 0.5, 0.7826, 0.5, 0.7826, 1.0, 0.7391, 1.0, 0.7391, 0.5, 0.7391, 0.5, 0.7391, 1.0, 0.6957, 1.0, 0.6957, 0.5, 0.6957, 0.5, 0.6957, 1.0, 0.6522, 1.0, 0.6522, 0.5, 0.6522, 0.5, 0.6522, 1.0, 0.6087, 1.0, 0.6087, 0.5, 0.6087, 0.5, 0.6087, 1.0, 0.5809, 1.0, 0.5868, 0.9389, 0.5925, 0.75, 0.5868, 0.5611, 0.5809, 0.5, 0.5652, 0.5, 0.5652, 1.0, 0.5217, 1.0, 0.5217, 0.5, 0.5217, 0.5, 0.5217, 1.0, 0.4783, 1.0, 0.4783, 0.5, 0.4783, 0.5, 0.4783, 1.0, 0.4348, 1.0, 0.4348, 0.5, 0.4348, 0.5, 0.4348, 1.0, 0.3913, 1.0, 0.3913, 0.5, 0.3913, 0.5, 0.3913, 1.0, 0.3478, 1.0, 0.3478, 0.5, 0.3478, 0.5, 0.3478, 1.0, 0.3043, 1.0, 0.3043, 0.5, 0.3043, 0.5, 0.3043, 1.0, 0.2609, 1.0, 0.2609, 0.5, 0.2609, 0.5, 0.2609, 1.0, 0.2174, 1.0, 0.2174, 0.5, 0.2174, 0.5, 0.2174, 1.0, 0.1739, 1.0, 0.1739, 0.5, 0.1739, 0.5, 0.1739, 1.0, 0.1304, 1.0, 0.1304, 0.5, 0.1304, 0.5, 0.1304, 1.0, 0.08696, 1.0, 0.08696, 0.5, 0.3148, 0.4811, 0.25, 0.49, 0.1852, 0.4811, 0.1253, 0.4551, 0.0746, 0.4138, 0.03691, 0.3604, 0.01502, 0.2988, 0.01056, 0.2336, 0.02386, 0.1696, 0.05393, 0.1116, 0.09854, 0.06383, 0.1544, 0.02987, 0.2173, 0.01224, 0.2827, 0.01224, 0.3456, 0.02987, 0.3589, 0.03797, 0.3589, 0.04212, 0.3658, 0.04212, 0.4015, 0.06383, 0.4461, 0.1116, 0.4761, 0.1696, 0.4894, 0.2336, 0.485, 0.2988, 0.4631, 0.3604, 0.4254, 0.4138, 0.3747, 0.4551, 0.08696, 0.5, 0.08696, 1.0, 0.04348, 1.0, 0.04348, 0.5, 0.04348, 0.5, 0.04348, 1.0, 1.565e-07, 1.0, 1.565e-07, 0.5, 0.75, 0.49, 0.8148, 0.4811, 0.8747, 0.4551, 0.9254, 0.4138, 0.9631, 0.3604, 0.985, 0.2988, 0.9894, 0.2336, 0.9761, 0.1696, 0.9461, 0.1116, 0.9015, 0.06383, 0.8658, 0.04212, 0.8589, 0.04212, 0.8589, 0.03797, 0.8456, 0.02987, 0.7827, 0.01224, 0.7173, 0.01224, 0.6544, 0.02987, 0.5985, 0.06383, 0.5539, 0.1116, 0.5239, 0.1696, 0.5106, 0.2336, 0.515, 0.2988, 0.5369, 0.3604, 0.5746, 0.4138, 0.6253, 0.4551, 0.6852, 0.4811, 1.0, 0.5, 0.9944, 0.5, 0.9944, 0.7566, 1.0, 0.7566, 0.4783, 0.5, 0.4348, 0.5, 0.4348, 0.7566, 0.4783, 0.7566, 0.4348, 0.5, 0.3913, 0.5, 0.3913, 0.7566, 0.392, 0.7566, 0.4348, 0.7566, 0.3913, 0.5, 0.3478, 0.5, 0.3478, 0.7566, 0.3913, 0.7566, 0.3478, 0.5, 0.3043, 0.5, 0.3043, 0.7566, 0.3478, 0.7566, 0.3043, 0.5, 0.2609, 0.5, 0.2609, 0.7566, 0.3043, 0.7566, 0.2609, 0.5, 0.2174, 0.5, 0.2174, 0.7566, 0.2609, 0.7566, 0.2174, 0.5, 0.1739, 0.5, 0.1739, 0.7566, 0.2174, 0.7566, 0.1739, 0.5, 0.1304, 0.5, 0.1304, 0.7566, 0.1739, 0.7566, 0.1304, 0.5, 0.08696, 0.5, 0.08696, 0.7566, 0.1012, 0.7566, 0.1304, 0.7566, 0.08696, 0.5, 0.04348, 0.5, 0.04348, 0.7566, 0.08696, 0.7566, 0.04348, 0.5, 1.565e-07, 0.5, 1.565e-07, 0.7566, 0.04348, 0.7566, 0.75, 0.49, 0.6852, 0.4811, 0.6253, 0.4551, 0.5746, 0.4138, 0.5369, 0.3604, 0.515, 0.2988, 0.5106, 0.2336, 0.5239, 0.1696, 0.5539, 0.1116, 0.5985, 0.06383, 0.6544, 0.02987, 0.7173, 0.01224, 0.7583, 0.01224, 0.7583, 0.4889, 0.5691, 0.0, 0.625, 0.0, 0.625, 0.003349, 0.6219, 0.003142, 0.5975, 0.005038, 0.5751, 0.01061, 0.5691, 0.01359, 0.5691, 0.5, 0.5691, 0.25, 0.5691, 0.25, 0.5691, 0.29, 0.5691, 0.29, 0.5691, 0.25, 0.5691, 0.25, 0.5691, 0.5, 0.5691, 0.5, 0.5691, 0.46, 0.5691, 0.46, 0.5691, 0.5, 0.5691, 0.5, 0.625, 0.5, 0.625, 0.6482, 0.6107, 0.6472, 0.5886, 0.6495, 0.5691, 0.6554, 0.5691, 0.75, 0.625, 0.75, 0.625, 1.0, 0.5691, 1.0, 0.3897, 0.75, 0.4606, 0.75, 0.4606, 1.0, 0.3897, 1.0, 0.625, 0.5, 0.875, 0.5, 0.875, 0.6482, 0.835, 0.6482, 0.835, 0.7467, 0.875, 0.7467, 0.875, 0.75, 0.625, 0.75, 0.625, 0.7467, 0.665, 0.7467, 0.665, 0.6482, 0.625, 0.6482, 0.375, 0.5, 0.4606, 0.5, 0.4606, 0.75, 0.3897, 0.75, 0.375, 0.665, 0.375, 0.25, 0.4606, 0.25, 0.4606, 0.5, 0.375, 0.5, 0.125, 0.5, 0.375, 0.5, 0.375, 0.665, 0.125, 0.665, 0.4606, 0.75, 0.5691, 0.75, 0.5691, 1.0, 0.4606, 1.0, 0.4606, 0.5, 0.5691, 0.5, 0.5691, 0.6554, 0.5687, 0.6555, 0.5488, 0.6645, 0.5358, 0.6764, 0.5304, 0.6902, 0.5323, 0.7046, 0.5411, 0.7183, 0.5557, 0.7301, 0.5691, 0.7364, 0.5691, 0.75, 0.4606, 0.75, 0.4606, 0.25, 0.5691, 0.25, 0.5691, 0.5, 0.4606, 0.5, 0.4606, 0.0, 0.5691, 0.0, 0.5691, 0.01359, 0.5557, 0.01988, 0.5411, 0.03174, 0.5323, 0.0454, 0.5304, 0.05977, 0.5358, 0.07356, 0.5488, 0.08549, 0.5687, 0.09448, 0.5691, 0.09456, 0.5691, 0.25, 0.4606, 0.25, 0.5691, 0.25, 0.625, 0.25, 0.625, 0.5, 0.5691, 0.5, 0.625, 0.5, 0.5691, 0.5, 0.5691, 0.5, 0.5829, 0.5, 0.6019, 0.5, 0.6224, 0.5, 0.625, 0.5, 0.875, 0.5, 0.625, 0.5, 0.625, 0.5, 0.665, 0.5, 0.665, 0.5, 0.625, 0.5, 0.625, 0.5, 0.875, 0.5, 0.875, 0.5, 0.835, 0.5, 0.835, 0.5, 0.875, 0.5, 0.5691, 0.25, 0.625, 0.25, 0.625, 0.25, 0.6224, 0.25, 0.6019, 0.25, 0.5829, 0.25, 0.5691, 0.25, 0.5691, 0.5, 0.5691, 0.25, 0.5691, 0.25, 0.5691, 0.29, 0.5691, 0.29, 0.5691, 0.25, 0.5691, 0.25, 0.5691, 0.5, 0.5691, 0.5, 0.5691, 0.46, 0.5691, 0.46, 0.5691, 0.5, 0.08696, 0.7434, 0.08696, 1.0, 0.1304, 1.0, 0.1304, 0.7434, 0.1012, 0.7434, 0.2174, 0.7434, 0.2174, 1.0, 0.2609, 1.0, 0.2609, 0.7434, 0.5691, 0.09456, 0.5886, 0.1005, 0.6107, 0.1028, 0.625, 0.1018, 0.625, 0.25, 0.5691, 0.25, 0.3043, 0.7434, 0.3043, 1.0, 0.3478, 1.0, 0.3478, 0.7434, 0.04348, 0.7434, 0.04348, 1.0, 0.08696, 1.0, 0.08696, 0.7434, 0.3478, 0.7434, 0.3478, 1.0, 0.3913, 1.0, 0.3913, 0.7434, 0.4783, 0.7434, 0.4783, 1.0, 0.5056, 1.0, 0.5056, 0.7434, 0.1304, 0.7434, 0.1304, 1.0, 0.1739, 1.0, 0.1739, 0.7434, 0.9944, 1.0, 1.0, 1.0, 1.0, 0.7434, 0.9944, 0.7434, 0.1739, 0.7434, 0.1739, 1.0, 0.2174, 1.0, 0.2174, 0.7434, 0.2583, 0.01224, 0.2173, 0.01224, 0.1544, 0.02987, 0.09854, 0.06383, 0.05393, 0.1116, 0.02386, 0.1696, 0.01056, 0.2336, 0.01502, 0.2988, 0.03691, 0.3604, 0.0746, 0.4138, 0.1253, 0.4551, 0.1852, 0.4811, 0.25, 0.49, 0.2583, 0.4889, 0.2609, 0.7434, 0.2609, 1.0, 0.3043, 1.0, 0.3043, 0.7434, 0.3913, 0.7434, 0.3913, 1.0, 0.4348, 1.0, 0.4348, 0.7434, 0.392, 0.7434, 0.4348, 0.7434, 0.4348, 1.0, 0.4783, 1.0, 0.4783, 0.7434, 1.565e-07, 0.7434, 1.565e-07, 1.0, 0.04348, 1.0, 0.04348, 0.7434, 0.5691, 0.25, 0.5745, 0.25, 0.5921, 0.25, 0.612, 0.25, 0.625, 0.25, 0.625, 0.25, 0.5691, 0.25, 0.5691, 0.7364, 0.5751, 0.7394, 0.5975, 0.745, 0.6219, 0.7469, 0.625, 0.7467, 0.625, 0.75, 0.5691, 0.75, 0.5056, 0.5, 0.4783, 0.5, 0.4783, 0.7566, 0.5056, 0.7566, 0.835, 0.5, 0.835, 0.5, 0.5691, 0.29, 0.5691, 0.29, 0.835, 0.5, 0.5691, 0.29, 0.5691, 0.25, 0.5829, 0.25, 0.6019, 0.25, 0.6224, 0.25, 0.625, 0.25, 0.835, 0.5, 0.625, 0.25, 0.612, 0.25, 0.5921, 0.25, 0.5745, 0.25, 0.5691, 0.25, 0.5691, 0.29, 0.625, 0.5, 0.612, 0.5, 0.5921, 0.5, 0.5745, 0.5, 0.5691, 0.5, 0.5691, 0.5, 0.625, 0.5, 0.08696, 0.7566, 0.08696, 0.5, 0.1246, 0.5, 0.1246, 0.7566, 0.5814, 0.08216, 0.5814, 0.08216, 0.5814, 0.4194, 0.5814, 0.4194, 0.04348, 0.5718, 0.04348, 0.5, 0.05868, 0.5, 0.05868, 0.5341, 0.4783, 0.7566, 0.4783, 0.5, 0.5056, 0.5, 0.5056, 0.7566, 0.5756, 0.5, 0.5756, 1.0, 0.5652, 1.0, 0.5652, 0.5, 0.04348, 0.5718, 0.04348, 0.7566, 1.565e-07, 0.7566, 1.565e-07, 0.6085, 0.125, 0.665, 0.375, 0.665, 0.375, 0.75, 0.125, 0.75, 0.375, 0.08497, 0.3897, 0.0, 0.4606, 0.0, 0.4606, 0.25, 0.375, 0.25])
me_cylinder_014.use_remesh_fix_poles = True
me_cylinder_014.use_remesh_preserve_attributes = False
me_cylinder_014.use_mirror_vertex_groups = False
me_cylinder_014.update()
me_cylinder_008 = bpy.data.meshes.new('Cylinder.008')
me_cylinder_008.from_pydata([(0.0, 0.3048, -0.3048), (0.0, 0.3048, 0.3048), (0.05946, 0.2989, -0.3048), (0.05946, 0.2989, 0.3048), (0.1166, 0.2816, -0.3048), (0.1166, 0.2816, 0.3048), (0.1693, 0.2534, -0.3048), (0.1693, 0.2534, 0.3048), (0.2155, 0.2155, -0.3048), (0.2155, 0.2155, 0.3048), (0.2534, 0.1693, -0.3048), (0.2534, 0.1693, 0.3048), (0.2816, 0.1166, -0.3048), (0.2816, 0.1166, 0.3048), (0.2989, 0.05946, -0.3048), (0.2989, 0.05946, 0.3048), (0.3048, 2.301e-08, -0.3048), (0.3048, 2.301e-08, 0.3048), (0.2989, -0.05946, -0.3048), (0.2989, -0.05946, 0.3048), (0.2816, -0.1166, -0.3048), (0.2816, -0.1166, 0.3048), (0.2534, -0.1693, -0.3048), (0.2534, -0.1693, 0.3048), (0.2155, -0.2155, -0.3048), (0.2155, -0.2155, 0.3048), (0.1693, -0.2534, -0.3048), (0.1693, -0.2534, 0.3048), (0.1166, -0.2816, -0.3048), (0.1166, -0.2816, 0.3048), (0.05946, -0.2989, -0.3048), (0.05946, -0.2989, 0.3048), (-9.932e-08, -0.3048, -0.3048), (-9.932e-08, -0.3048, 0.3048), (-0.05946, -0.2989, -0.3048), (-0.05946, -0.2989, 0.3048), (-0.1166, -0.2816, -0.3048), (-0.1166, -0.2816, 0.3048), (-0.1693, -0.2534, -0.3048), (-0.1693, -0.2534, 0.3048), (-0.2155, -0.2155, -0.3048), (-0.2155, -0.2155, 0.3048), (-0.2534, -0.1693, -0.3048), (-0.2534, -0.1693, 0.3048), (-0.2816, -0.1166, -0.3048), (-0.2816, -0.1166, 0.3048), (-0.2989, -0.05946, -0.3048), (-0.2989, -0.05946, 0.3048), (-0.3048, 2.943e-07, -0.3048), (-0.3048, 2.943e-07, 0.3048), (-0.2989, 0.05946, -0.3048), (-0.2989, 0.05946, 0.3048), (-0.2816, 0.1166, -0.3048), (-0.2816, 0.1166, 0.3048), (-0.2534, 0.1693, -0.3048), (-0.2534, 0.1693, 0.3048), (-0.2155, 0.2155, -0.3048), (-0.2155, 0.2155, 0.3048), (-0.1693, 0.2534, -0.3048), (-0.1693, 0.2534, 0.3048), (-0.1166, 0.2816, -0.3048), (-0.1166, 0.2816, 0.3048), (-0.05946, 0.2989, -0.3048), (-0.05946, 0.2989, 0.3048)], [], [(0, 1, 3, 2), (2, 3, 5, 4), (4, 5, 7, 6), (6, 7, 9, 8), (8, 9, 11, 10), (10, 11, 13, 12), (12, 13, 15, 14), (14, 15, 17, 16), (16, 17, 19, 18), (18, 19, 21, 20), (20, 21, 23, 22), (22, 23, 25, 24), (24, 25, 27, 26), (26, 27, 29, 28), (28, 29, 31, 30), (30, 31, 33, 32), (32, 33, 35, 34), (34, 35, 37, 36), (36, 37, 39, 38), (38, 39, 41, 40), (40, 41, 43, 42), (42, 43, 45, 44), (44, 45, 47, 46), (46, 47, 49, 48), (48, 49, 51, 50), (50, 51, 53, 52), (52, 53, 55, 54), (54, 55, 57, 56), (56, 57, 59, 58), (58, 59, 61, 60), (3, 1, 63, 61, 59, 57, 55, 53, 51, 49, 47, 45, 43, 41, 39, 37, 35, 33, 31, 29, 27, 25, 23, 21, 19, 17, 15, 13, 11, 9, 7, 5), (60, 61, 63, 62), (62, 63, 1, 0), (0, 2, 4, 6, 8, 10, 12, 14, 16, 18, 20, 22, 24, 26, 28, 30, 32, 34, 36, 38, 40, 42, 44, 46, 48, 50, 52, 54, 56, 58, 60, 62)])
_uv = me_cylinder_008.uv_layers.new(name='UVMap')
_uv.uv.foreach_set('vector', [1.0, 0.5, 1.0, 1.0, 0.9688, 1.0, 0.9688, 0.5, 0.9688, 0.5, 0.9688, 1.0, 0.9375, 1.0, 0.9375, 0.5, 0.9375, 0.5, 0.9375, 1.0, 0.9062, 1.0, 0.9062, 0.5, 0.9062, 0.5, 0.9062, 1.0, 0.875, 1.0, 0.875, 0.5, 0.875, 0.5, 0.875, 1.0, 0.8438, 1.0, 0.8438, 0.5, 0.8438, 0.5, 0.8438, 1.0, 0.8125, 1.0, 0.8125, 0.5, 0.8125, 0.5, 0.8125, 1.0, 0.7812, 1.0, 0.7812, 0.5, 0.7812, 0.5, 0.7812, 1.0, 0.75, 1.0, 0.75, 0.5, 0.75, 0.5, 0.75, 1.0, 0.7188, 1.0, 0.7188, 0.5, 0.7188, 0.5, 0.7188, 1.0, 0.6875, 1.0, 0.6875, 0.5, 0.6875, 0.5, 0.6875, 1.0, 0.6562, 1.0, 0.6562, 0.5, 0.6562, 0.5, 0.6562, 1.0, 0.625, 1.0, 0.625, 0.5, 0.625, 0.5, 0.625, 1.0, 0.5938, 1.0, 0.5938, 0.5, 0.5938, 0.5, 0.5938, 1.0, 0.5625, 1.0, 0.5625, 0.5, 0.5625, 0.5, 0.5625, 1.0, 0.5312, 1.0, 0.5312, 0.5, 0.5312, 0.5, 0.5312, 1.0, 0.5, 1.0, 0.5, 0.5, 0.5, 0.5, 0.5, 1.0, 0.4688, 1.0, 0.4688, 0.5, 0.4688, 0.5, 0.4688, 1.0, 0.4375, 1.0, 0.4375, 0.5, 0.4375, 0.5, 0.4375, 1.0, 0.4062, 1.0, 0.4062, 0.5, 0.4062, 0.5, 0.4062, 1.0, 0.375, 1.0, 0.375, 0.5, 0.375, 0.5, 0.375, 1.0, 0.3438, 1.0, 0.3438, 0.5, 0.3438, 0.5, 0.3438, 1.0, 0.3125, 1.0, 0.3125, 0.5, 0.3125, 0.5, 0.3125, 1.0, 0.2812, 1.0, 0.2812, 0.5, 0.2812, 0.5, 0.2812, 1.0, 0.25, 1.0, 0.25, 0.5, 0.25, 0.5, 0.25, 1.0, 0.2188, 1.0, 0.2188, 0.5, 0.2188, 0.5, 0.2188, 1.0, 0.1875, 1.0, 0.1875, 0.5, 0.1875, 0.5, 0.1875, 1.0, 0.1562, 1.0, 0.1562, 0.5, 0.1562, 0.5, 0.1562, 1.0, 0.125, 1.0, 0.125, 0.5, 0.125, 0.5, 0.125, 1.0, 0.09375, 1.0, 0.09375, 0.5, 0.09375, 0.5, 0.09375, 1.0, 0.0625, 1.0, 0.0625, 0.5, 0.2968, 0.4854, 0.25, 0.49, 0.2032, 0.4854, 0.1582, 0.4717, 0.1167, 0.4496, 0.08029, 0.4197, 0.05045, 0.3833, 0.02827, 0.3418, 0.01461, 0.2968, 0.01, 0.25, 0.01461, 0.2032, 0.02827, 0.1582, 0.05045, 0.1167, 0.08029, 0.08029, 0.1167, 0.05045, 0.1582, 0.02827, 0.2032, 0.01461, 0.25, 0.01, 0.2968, 0.01461, 0.3418, 0.02827, 0.3833, 0.05045, 0.4197, 0.08029, 0.4496, 0.1167, 0.4717, 0.1582, 0.4854, 0.2032, 0.49, 0.25, 0.4854, 0.2968, 0.4717, 0.3418, 0.4496, 0.3833, 0.4197, 0.4197, 0.3833, 0.4496, 0.3418, 0.4717, 0.0625, 0.5, 0.0625, 1.0, 0.03125, 1.0, 0.03125, 0.5, 0.03125, 0.5, 0.03125, 1.0, 0.0, 1.0, 0.0, 0.5, 0.75, 0.49, 0.7968, 0.4854, 0.8418, 0.4717, 0.8833, 0.4496, 0.9197, 0.4197, 0.9496, 0.3833, 0.9717, 0.3418, 0.9854, 0.2968, 0.99, 0.25, 0.9854, 0.2032, 0.9717, 0.1582, 0.9496, 0.1167, 0.9197, 0.08029, 0.8833, 0.05045, 0.8418, 0.02827, 0.7968, 0.01461, 0.75, 0.01, 0.7032, 0.01461, 0.6582, 0.02827, 0.6167, 0.05045, 0.5803, 0.08029, 0.5504, 0.1167, 0.5283, 0.1582, 0.5146, 0.2032, 0.51, 0.25, 0.5146, 0.2968, 0.5283, 0.3418, 0.5504, 0.3833, 0.5803, 0.4197, 0.6167, 0.4496, 0.6582, 0.4717, 0.7032, 0.4854])
me_cylinder_008.use_remesh_fix_poles = True
me_cylinder_008.use_remesh_preserve_attributes = False
me_cylinder_008.use_mirror_vertex_groups = False
me_cylinder_008.update()
me_cylinder_009 = bpy.data.meshes.new('Cylinder.009')
me_cylinder_009.from_pydata([(0.0, 0.3048, -0.3048), (0.0, 0.3048, 0.3048), (0.05946, 0.2989, -0.3048), (0.05946, 0.2989, 0.3048), (0.1166, 0.2816, -0.3048), (0.1166, 0.2816, 0.3048), (0.1693, 0.2534, -0.3048), (0.1693, 0.2534, 0.3048), (0.2155, 0.2155, -0.3048), (0.2155, 0.2155, 0.3048), (0.2534, 0.1693, -0.3048), (0.2534, 0.1693, 0.3048), (0.2816, 0.1166, -0.3048), (0.2816, 0.1166, 0.3048), (0.2989, 0.05946, -0.3048), (0.2989, 0.05946, 0.3048), (0.3048, 2.301e-08, -0.3048), (0.3048, 2.301e-08, 0.3048), (0.2989, -0.05946, -0.3048), (0.2989, -0.05946, 0.3048), (0.2816, -0.1166, -0.3048), (0.2816, -0.1166, 0.3048), (0.2534, -0.1693, -0.3048), (0.2534, -0.1693, 0.3048), (0.2155, -0.2155, -0.3048), (0.2155, -0.2155, 0.3048), (0.1693, -0.2534, -0.3048), (0.1693, -0.2534, 0.3048), (0.1166, -0.2816, -0.3048), (0.1166, -0.2816, 0.3048), (0.05946, -0.2989, -0.3048), (0.05946, -0.2989, 0.3048), (-9.932e-08, -0.3048, -0.3048), (-9.932e-08, -0.3048, 0.3048), (-0.05946, -0.2989, -0.3048), (-0.05946, -0.2989, 0.3048), (-0.1166, -0.2816, -0.3048), (-0.1166, -0.2816, 0.3048), (-0.1693, -0.2534, -0.3048), (-0.1693, -0.2534, 0.3048), (-0.2155, -0.2155, -0.3048), (-0.2155, -0.2155, 0.3048), (-0.2534, -0.1693, -0.3048), (-0.2534, -0.1693, 0.3048), (-0.2816, -0.1166, -0.3048), (-0.2816, -0.1166, 0.3048), (-0.2989, -0.05946, -0.3048), (-0.2989, -0.05946, 0.3048), (-0.3048, 2.943e-07, -0.3048), (-0.3048, 2.943e-07, 0.3048), (-0.2989, 0.05946, -0.3048), (-0.2989, 0.05946, 0.3048), (-0.2816, 0.1166, -0.3048), (-0.2816, 0.1166, 0.3048), (-0.2534, 0.1693, -0.3048), (-0.2534, 0.1693, 0.3048), (-0.2155, 0.2155, -0.3048), (-0.2155, 0.2155, 0.3048), (-0.1693, 0.2534, -0.3048), (-0.1693, 0.2534, 0.3048), (-0.1166, 0.2816, -0.3048), (-0.1166, 0.2816, 0.3048), (-0.05946, 0.2989, -0.3048), (-0.05946, 0.2989, 0.3048)], [], [(0, 1, 3, 2), (2, 3, 5, 4), (4, 5, 7, 6), (6, 7, 9, 8), (8, 9, 11, 10), (10, 11, 13, 12), (12, 13, 15, 14), (14, 15, 17, 16), (16, 17, 19, 18), (18, 19, 21, 20), (20, 21, 23, 22), (22, 23, 25, 24), (24, 25, 27, 26), (26, 27, 29, 28), (28, 29, 31, 30), (30, 31, 33, 32), (32, 33, 35, 34), (34, 35, 37, 36), (36, 37, 39, 38), (38, 39, 41, 40), (40, 41, 43, 42), (42, 43, 45, 44), (44, 45, 47, 46), (46, 47, 49, 48), (48, 49, 51, 50), (50, 51, 53, 52), (52, 53, 55, 54), (54, 55, 57, 56), (56, 57, 59, 58), (58, 59, 61, 60), (3, 1, 63, 61, 59, 57, 55, 53, 51, 49, 47, 45, 43, 41, 39, 37, 35, 33, 31, 29, 27, 25, 23, 21, 19, 17, 15, 13, 11, 9, 7, 5), (60, 61, 63, 62), (62, 63, 1, 0), (0, 2, 4, 6, 8, 10, 12, 14, 16, 18, 20, 22, 24, 26, 28, 30, 32, 34, 36, 38, 40, 42, 44, 46, 48, 50, 52, 54, 56, 58, 60, 62)])
_uv = me_cylinder_009.uv_layers.new(name='UVMap')
_uv.uv.foreach_set('vector', [1.0, 0.5, 1.0, 1.0, 0.9688, 1.0, 0.9688, 0.5, 0.9688, 0.5, 0.9688, 1.0, 0.9375, 1.0, 0.9375, 0.5, 0.9375, 0.5, 0.9375, 1.0, 0.9062, 1.0, 0.9062, 0.5, 0.9062, 0.5, 0.9062, 1.0, 0.875, 1.0, 0.875, 0.5, 0.875, 0.5, 0.875, 1.0, 0.8438, 1.0, 0.8438, 0.5, 0.8438, 0.5, 0.8438, 1.0, 0.8125, 1.0, 0.8125, 0.5, 0.8125, 0.5, 0.8125, 1.0, 0.7812, 1.0, 0.7812, 0.5, 0.7812, 0.5, 0.7812, 1.0, 0.75, 1.0, 0.75, 0.5, 0.75, 0.5, 0.75, 1.0, 0.7188, 1.0, 0.7188, 0.5, 0.7188, 0.5, 0.7188, 1.0, 0.6875, 1.0, 0.6875, 0.5, 0.6875, 0.5, 0.6875, 1.0, 0.6562, 1.0, 0.6562, 0.5, 0.6562, 0.5, 0.6562, 1.0, 0.625, 1.0, 0.625, 0.5, 0.625, 0.5, 0.625, 1.0, 0.5938, 1.0, 0.5938, 0.5, 0.5938, 0.5, 0.5938, 1.0, 0.5625, 1.0, 0.5625, 0.5, 0.5625, 0.5, 0.5625, 1.0, 0.5312, 1.0, 0.5312, 0.5, 0.5312, 0.5, 0.5312, 1.0, 0.5, 1.0, 0.5, 0.5, 0.5, 0.5, 0.5, 1.0, 0.4688, 1.0, 0.4688, 0.5, 0.4688, 0.5, 0.4688, 1.0, 0.4375, 1.0, 0.4375, 0.5, 0.4375, 0.5, 0.4375, 1.0, 0.4062, 1.0, 0.4062, 0.5, 0.4062, 0.5, 0.4062, 1.0, 0.375, 1.0, 0.375, 0.5, 0.375, 0.5, 0.375, 1.0, 0.3438, 1.0, 0.3438, 0.5, 0.3438, 0.5, 0.3438, 1.0, 0.3125, 1.0, 0.3125, 0.5, 0.3125, 0.5, 0.3125, 1.0, 0.2812, 1.0, 0.2812, 0.5, 0.2812, 0.5, 0.2812, 1.0, 0.25, 1.0, 0.25, 0.5, 0.25, 0.5, 0.25, 1.0, 0.2188, 1.0, 0.2188, 0.5, 0.2188, 0.5, 0.2188, 1.0, 0.1875, 1.0, 0.1875, 0.5, 0.1875, 0.5, 0.1875, 1.0, 0.1562, 1.0, 0.1562, 0.5, 0.1562, 0.5, 0.1562, 1.0, 0.125, 1.0, 0.125, 0.5, 0.125, 0.5, 0.125, 1.0, 0.09375, 1.0, 0.09375, 0.5, 0.09375, 0.5, 0.09375, 1.0, 0.0625, 1.0, 0.0625, 0.5, 0.2968, 0.4854, 0.25, 0.49, 0.2032, 0.4854, 0.1582, 0.4717, 0.1167, 0.4496, 0.08029, 0.4197, 0.05045, 0.3833, 0.02827, 0.3418, 0.01461, 0.2968, 0.01, 0.25, 0.01461, 0.2032, 0.02827, 0.1582, 0.05045, 0.1167, 0.08029, 0.08029, 0.1167, 0.05045, 0.1582, 0.02827, 0.2032, 0.01461, 0.25, 0.01, 0.2968, 0.01461, 0.3418, 0.02827, 0.3833, 0.05045, 0.4197, 0.08029, 0.4496, 0.1167, 0.4717, 0.1582, 0.4854, 0.2032, 0.49, 0.25, 0.4854, 0.2968, 0.4717, 0.3418, 0.4496, 0.3833, 0.4197, 0.4197, 0.3833, 0.4496, 0.3418, 0.4717, 0.0625, 0.5, 0.0625, 1.0, 0.03125, 1.0, 0.03125, 0.5, 0.03125, 0.5, 0.03125, 1.0, 0.0, 1.0, 0.0, 0.5, 0.75, 0.49, 0.7968, 0.4854, 0.8418, 0.4717, 0.8833, 0.4496, 0.9197, 0.4197, 0.9496, 0.3833, 0.9717, 0.3418, 0.9854, 0.2968, 0.99, 0.25, 0.9854, 0.2032, 0.9717, 0.1582, 0.9496, 0.1167, 0.9197, 0.08029, 0.8833, 0.05045, 0.8418, 0.02827, 0.7968, 0.01461, 0.75, 0.01, 0.7032, 0.01461, 0.6582, 0.02827, 0.6167, 0.05045, 0.5803, 0.08029, 0.5504, 0.1167, 0.5283, 0.1582, 0.5146, 0.2032, 0.51, 0.25, 0.5146, 0.2968, 0.5283, 0.3418, 0.5504, 0.3833, 0.5803, 0.4197, 0.6167, 0.4496, 0.6582, 0.4717, 0.7032, 0.4854])
me_cylinder_009.use_remesh_fix_poles = True
me_cylinder_009.use_remesh_preserve_attributes = False
me_cylinder_009.use_mirror_vertex_groups = False
me_cylinder_009.update()
me_cube = bpy.data.meshes.new('Cube')
me_cube.from_pydata([(-0.3374, -0.3048, -0.3048), (-0.3048, -0.3048, 0.3048), (-0.4625, 0.7605, -0.3048), (-0.3048, 0.3048, 0.3048), (0.3481, -0.3048, -0.3048), (0.3048, -0.3048, 0.3048), (0.4625, 0.7605, -0.3048), (0.3048, 0.3048, 0.3048), (-0.4625, -0.08675, -0.3048), (-0.3048, -0.18, 0.3048), (0.4625, -0.08675, -0.3048), (0.3048, -0.18, 0.3048), (0.3048, -0.18, 1.041), (0.3048, -0.3048, 1.041), (-0.3048, -0.3048, 1.041), (-0.3048, -0.18, 1.041), (-0.344, -0.3048, -0.00504), (-0.344, 0.418, -0.00504), (0.344, 0.418, -0.00504), (0.344, -0.3048, -0.00504), (0.344, -0.1568, -0.00504), (-0.344, -0.1568, -0.00504)], [], [(21, 9, 3, 17), (17, 3, 7, 18), (20, 11, 5, 19), (19, 5, 1, 16), (8, 10, 4, 0), (9, 1, 14, 15), (7, 3, 9, 11), (2, 6, 10, 8), (18, 7, 11, 20), (16, 1, 9, 21), (12, 15, 14, 13), (1, 5, 13, 14), (11, 9, 15, 12), (5, 11, 12, 13), (0, 16, 21, 8), (6, 18, 20, 10), (4, 19, 16, 0), (10, 20, 19, 4), (2, 17, 18, 6), (8, 21, 17, 2)])
_uv = me_cube.uv_layers.new(name='UVMap')
_uv.uv.foreach_set('vector', [0.5629, 0.05117, 0.625, 0.05117, 0.625, 0.25, 0.5629, 0.25, 0.5629, 0.25, 0.625, 0.25, 0.625, 0.5, 0.5629, 0.5, 0.5629, 0.6988, 0.625, 0.6988, 0.625, 0.75, 0.5629, 0.75, 0.5629, 0.75, 0.625, 0.75, 0.625, 1.0, 0.5629, 1.0, 0.125, 0.6988, 0.375, 0.6988, 0.375, 0.75, 0.125, 0.75, 0.625, 0.05117, 0.625, 0.0, 0.625, 0.0, 0.625, 0.05117, 0.625, 0.5, 0.875, 0.5, 0.875, 0.6988, 0.625, 0.6988, 0.125, 0.5, 0.375, 0.5, 0.375, 0.6988, 0.125, 0.6988, 0.5629, 0.5, 0.625, 0.5, 0.625, 0.6988, 0.5629, 0.6988, 0.5629, 0.0, 0.625, 0.0, 0.625, 0.05117, 0.5629, 0.05117, 0.625, 0.6988, 0.875, 0.6988, 0.875, 0.75, 0.625, 0.75, 0.625, 1.0, 0.625, 0.75, 0.625, 0.75, 0.625, 1.0, 0.625, 0.6988, 0.875, 0.6988, 0.875, 0.6988, 0.625, 0.6988, 0.625, 0.75, 0.625, 0.6988, 0.625, 0.6988, 0.625, 0.75, 0.375, 0.0, 0.5629, 0.0, 0.5629, 0.05117, 0.375, 0.05117, 0.375, 0.5, 0.5629, 0.5, 0.5629, 0.6988, 0.375, 0.6988, 0.375, 0.75, 0.5629, 0.75, 0.5629, 1.0, 0.375, 1.0, 0.375, 0.6988, 0.5629, 0.6988, 0.5629, 0.75, 0.375, 0.75, 0.375, 0.25, 0.5629, 0.25, 0.5629, 0.5, 0.375, 0.5, 0.375, 0.05117, 0.5629, 0.05117, 0.5629, 0.25, 0.375, 0.25])
me_cube.use_remesh_fix_poles = True
me_cube.use_remesh_preserve_attributes = False
me_cube.use_mirror_vertex_groups = False
me_cube.update()
me_cube_001 = bpy.data.meshes.new('Cube.001')
me_cube_001.from_pydata([(-0.3048, -0.3048, -0.3048), (-0.3048, -0.3048, 0.3048), (-0.3048, 0.3048, -0.3048), (-0.3048, 0.3048, 0.3048), (0.3048, -0.3048, -0.3048), (0.3048, -0.3048, 0.3048), (0.3048, 0.3048, -0.3048), (0.3048, 0.3048, 0.3048)], [], [(0, 1, 3, 2), (2, 3, 7, 6), (6, 7, 5, 4), (4, 5, 1, 0), (2, 6, 4, 0), (7, 3, 1, 5)])
_uv = me_cube_001.uv_layers.new(name='UVMap')
_uv.uv.foreach_set('vector', [0.375, 0.0, 0.625, 0.0, 0.625, 0.25, 0.375, 0.25, 0.375, 0.25, 0.625, 0.25, 0.625, 0.5, 0.375, 0.5, 0.375, 0.5, 0.625, 0.5, 0.625, 0.75, 0.375, 0.75, 0.375, 0.75, 0.625, 0.75, 0.625, 1.0, 0.375, 1.0, 0.125, 0.5, 0.375, 0.5, 0.375, 0.75, 0.125, 0.75, 0.625, 0.5, 0.875, 0.5, 0.875, 0.75, 0.625, 0.75])
me_cube_001.use_remesh_fix_poles = True
me_cube_001.use_remesh_preserve_attributes = False
me_cube_001.use_mirror_vertex_groups = False
me_cube_001.update()
me_cube_002 = bpy.data.meshes.new('Cube.002')
me_cube_002.from_pydata([(-0.3048, -0.3048, -0.3048), (-0.3048, -0.3048, 0.3048), (-0.3048, 0.3048, -0.3048), (-0.3048, 0.3048, 0.3048), (0.3048, -0.3048, -0.3048), (0.3048, -0.3048, 0.3048), (0.3048, 0.3048, -0.3048), (0.3048, 0.3048, 0.3048)], [], [(0, 1, 3, 2), (2, 3, 7, 6), (6, 7, 5, 4), (4, 5, 1, 0), (2, 6, 4, 0), (7, 3, 1, 5)])
_uv = me_cube_002.uv_layers.new(name='UVMap')
_uv.uv.foreach_set('vector', [0.375, 0.0, 0.625, 0.0, 0.625, 0.25, 0.375, 0.25, 0.375, 0.25, 0.625, 0.25, 0.625, 0.5, 0.375, 0.5, 0.375, 0.5, 0.625, 0.5, 0.625, 0.75, 0.375, 0.75, 0.375, 0.75, 0.625, 0.75, 0.625, 1.0, 0.375, 1.0, 0.125, 0.5, 0.375, 0.5, 0.375, 0.75, 0.125, 0.75, 0.625, 0.5, 0.875, 0.5, 0.875, 0.75, 0.625, 0.75])
me_cube_002.use_remesh_fix_poles = True
me_cube_002.use_remesh_preserve_attributes = False
me_cube_002.use_mirror_vertex_groups = False
me_cube_002.update()
me_cube_004 = bpy.data.meshes.new('Cube.004')
me_cube_004.from_pydata([(-0.3048, -0.3048, -0.3048), (-0.3048, -0.3048, 0.3048), (-0.3048, 0.3048, -0.3048), (-0.3048, 0.3048, 0.3048), (0.3048, -0.3048, -0.3048), (0.3048, -0.3048, 0.3048), (0.3048, 0.3048, -0.3048), (0.3048, 0.3048, 0.3048)], [], [(0, 1, 3, 2), (2, 3, 7, 6), (6, 7, 5, 4), (4, 5, 1, 0), (2, 6, 4, 0), (7, 3, 1, 5)])
_uv = me_cube_004.uv_layers.new(name='UVMap')
_uv.uv.foreach_set('vector', [0.375, 0.0, 0.625, 0.0, 0.625, 0.25, 0.375, 0.25, 0.375, 0.25, 0.625, 0.25, 0.625, 0.5, 0.375, 0.5, 0.375, 0.5, 0.625, 0.5, 0.625, 0.75, 0.375, 0.75, 0.375, 0.75, 0.625, 0.75, 0.625, 1.0, 0.375, 1.0, 0.125, 0.5, 0.375, 0.5, 0.375, 0.75, 0.125, 0.75, 0.625, 0.5, 0.875, 0.5, 0.875, 0.75, 0.625, 0.75])
me_cube_004.use_remesh_fix_poles = True
me_cube_004.use_remesh_preserve_attributes = False
me_cube_004.use_mirror_vertex_groups = False
me_cube_004.update()
me_cube_005 = bpy.data.meshes.new('Cube.005')
me_cube_005.from_pydata([(-0.3048, -0.3048, -0.3048), (-0.3048, -0.3048, 0.3048), (-0.3048, 0.3048, -0.3048), (-0.3048, 0.3048, 0.3048), (0.3048, -0.3048, -0.3048), (0.3048, -0.3048, 0.3048), (0.3048, 0.3048, -0.3048), (0.3048, 0.3048, 0.3048)], [], [(0, 1, 3, 2), (2, 3, 7, 6), (6, 7, 5, 4), (4, 5, 1, 0), (2, 6, 4, 0), (7, 3, 1, 5)])
_uv = me_cube_005.uv_layers.new(name='UVMap')
_uv.uv.foreach_set('vector', [0.375, 0.0, 0.625, 0.0, 0.625, 0.25, 0.375, 0.25, 0.375, 0.25, 0.625, 0.25, 0.625, 0.5, 0.375, 0.5, 0.375, 0.5, 0.625, 0.5, 0.625, 0.75, 0.375, 0.75, 0.375, 0.75, 0.625, 0.75, 0.625, 1.0, 0.375, 1.0, 0.125, 0.5, 0.375, 0.5, 0.375, 0.75, 0.125, 0.75, 0.625, 0.5, 0.875, 0.5, 0.875, 0.75, 0.625, 0.75])
me_cube_005.use_remesh_fix_poles = True
me_cube_005.use_remesh_preserve_attributes = False
me_cube_005.use_mirror_vertex_groups = False
me_cube_005.update()

# ---- objects
ob_light = bpy.data.objects.new('Light', light_light)
ob_camera = bpy.data.objects.new('Camera', cam_camera)
ob_cylinder = bpy.data.objects.new('Cylinder', me_cylinder)
ob_cylinder_001 = bpy.data.objects.new('Cylinder.001', me_cylinder_002)
ob_cylinder_002 = bpy.data.objects.new('Cylinder.002', me_cylinder_003)
ob_cylinder_005 = bpy.data.objects.new('Cylinder.005', me_cylinder_006)
ob_cylinder_004 = bpy.data.objects.new('Cylinder.004', me_cylinder_007)
ob_cylinder_003 = bpy.data.objects.new('Cylinder.003', me_cylinder_012)
ob_cylinder_006 = bpy.data.objects.new('Cylinder.006', me_cylinder_014)
ob_cylinder_007 = bpy.data.objects.new('Cylinder.007', me_cylinder_008)
ob_cylinder_008 = bpy.data.objects.new('Cylinder.008', me_cylinder_009)
ob_cube = bpy.data.objects.new('Cube', me_cube)
ob_cube_001 = bpy.data.objects.new('Cube.001', me_cube_001)
ob_cube_002 = bpy.data.objects.new('Cube.002', me_cube_002)
ob_cube_003 = bpy.data.objects.new('Cube.003', me_cube_004)
ob_cube_004 = bpy.data.objects.new('Cube.004', me_cube_005)

# ---- transforms, parenting, visibility, modifiers, constraints
ob_light.location = (4.076, 1.005, 5.904)
ob_light.rotation_euler = (0.6503, 0.05522, 1.866)
ob_light.lock_rotations_4d = False
ob_light.empty_display_type = 'ARROWS'
ob_light.color = (0.0, 0.0, 0.0, 0.0)
ob_light.lineart.crease_threshold = 0.0
ob_camera.location = (7.359, -6.926, 4.958)
ob_camera.rotation_euler = (1.109, 0.0, 0.8149)
ob_camera.lock_rotations_4d = False
ob_camera.empty_display_type = 'ARROWS'
ob_camera.color = (0.0, 0.0, 0.0, 0.0)
ob_camera.display_type = 'WIRE'
ob_camera.lineart.crease_threshold = 0.0
ob_cylinder.location = (-0.9144, -1.524, 0.0)
ob_cylinder.rotation_euler = (-0.0, 1.571, 0.0)
ob_cylinder.scale = (0.5, 0.5, 0.25)
ob_cylinder.lineart.crease_threshold = 0.0
ob_cylinder_001.location = (0.9144, -1.524, 0.0)
ob_cylinder_001.rotation_euler = (-0.0, 1.571, 0.0)
ob_cylinder_001.scale = (0.5, 0.5, 0.25)
ob_cylinder_001.lineart.crease_threshold = 0.0
ob_cylinder_002.location = (-0.9144, 1.524, 0.0)
ob_cylinder_002.rotation_euler = (-0.0, 1.571, 0.0)
ob_cylinder_002.scale = (0.5, 0.5, 0.25)
ob_cylinder_002.lineart.crease_threshold = 0.0
ob_cylinder_005.location = (0.0, -0.5339, 1.52)
ob_cylinder_005.rotation_euler = (1.047, -0.0, 0.0)
ob_cylinder_005.scale = (-0.4986, -0.4986, 0.02961)
ob_cylinder_005.lineart.crease_threshold = 0.0
ob_cylinder_004.location = (0.0, 0.0, 1.202)
ob_cylinder_004.rotation_euler = (1.047, -0.0, 0.0)
ob_cylinder_004.scale = (0.1071, 0.1071, 0.5951)
ob_cylinder_004.lineart.crease_threshold = 0.0
ob_cylinder_003.location = (0.9144, 1.524, 0.0)
ob_cylinder_003.rotation_euler = (-0.0, 1.571, 0.0)
ob_cylinder_003.scale = (0.5, 0.5, 0.25)
ob_cylinder_003.lineart.crease_threshold = 0.0
ob_cylinder_006.location = (0.0, 0.0, 0.0)
ob_cylinder_006.scale = (1.381, 1.145, -0.2054)
ob_cylinder_006.lineart.crease_threshold = 0.0
_m = ob_cylinder_006.modifiers.new('Boolean', 'BOOLEAN')
_m.solver = 'FAST'
ob_cylinder_007.location = (0.0, -1.514, -0.03017)
ob_cylinder_007.rotation_euler = (-0.0, 1.571, 0.0)
ob_cylinder_007.scale = (0.3197, 0.3197, 2.814)
ob_cylinder_007.lineart.crease_threshold = 0.0
ob_cylinder_008.location = (0.0, 1.534, -0.03017)
ob_cylinder_008.rotation_euler = (-0.0, 1.571, 0.0)
ob_cylinder_008.scale = (0.3197, 0.3197, 2.814)
ob_cylinder_008.lineart.crease_threshold = 0.0
ob_cube.location = (0.0, -1.723, 0.7087)
ob_cube.scale = (1.355, 1.0, 1.0)
ob_cube.lineart.crease_threshold = 0.0
ob_cube_001.location = (0.4667, -1.671, 1.198)
ob_cube_001.scale = (0.1758, 1.172, 0.1758)
ob_cube_001.lineart.crease_threshold = 0.0
ob_cube_002.location = (-0.4667, -1.671, 1.198)
ob_cube_002.scale = (0.1758, 1.172, 0.1758)
ob_cube_002.lineart.crease_threshold = 0.0
ob_cube_003.location = (0.6785, -0.7485, 0.662)
ob_cube_003.rotation_euler = (1.047, -0.0, 0.0)
ob_cube_003.scale = (0.4807, 1.0, 0.03867)
ob_cube_003.lineart.crease_threshold = 0.0
ob_cube_004.location = (0.081, -0.7436, 0.5305)
ob_cube_004.rotation_euler = (1.047, -0.0, 0.0)
ob_cube_004.scale = (0.9153, -0.4654, 0.02487)
ob_cube_004.lineart.crease_threshold = 0.0

# ---- collection membership
col_collection.objects.link(ob_light)
col_collection.objects.link(ob_camera)
col_collection.objects.link(ob_cylinder)
col_collection.objects.link(ob_cylinder_001)
col_collection.objects.link(ob_cylinder_002)
col_collection.objects.link(ob_cylinder_005)
col_collection.objects.link(ob_cylinder_004)
col_collection.objects.link(ob_cylinder_003)
col_collection.objects.link(ob_cylinder_006)
col_collection.objects.link(ob_cylinder_007)
col_collection.objects.link(ob_cylinder_008)
col_collection.objects.link(ob_cube)
col_collection.objects.link(ob_cube_001)
col_collection.objects.link(ob_cube_002)
col_collection.objects.link(ob_cube_003)
col_collection.objects.link(ob_cube_004)

# ---- scene / render settings (as saved in the file)
scene.camera = ob_camera
scene.frame_start = 1; scene.frame_end = 250; scene.frame_set(0)
scene.render.engine = 'BLENDER_EEVEE_NEXT'
scene.cycles.use_denoising = False
scene.cycles.samples = 128
scene.cycles.sampling_pattern = 'TABULATED_SOBOL'
scene.cycles.use_adaptive_sampling = False
scene.cycles.use_light_tree = False
scene.view_settings.view_transform = 'Filmic'
bpy.context.view_layer.update()
